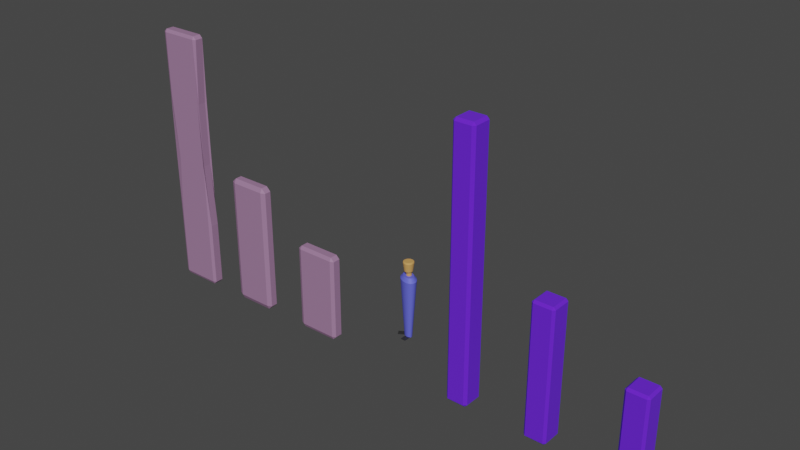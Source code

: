 # Source: Beams_and_Planks.blend  (saved by Blender 3.5.10; exported with 4.5.12 LTS)
import bpy
from mathutils import Matrix  # noqa: F401  (used for matrix-valued properties, if any)

bpy.ops.wm.read_factory_settings(use_empty=True)
scene = bpy.context.scene
scene.name = 'Scene'

# ---- collections
col_collection = bpy.data.collections.new('Collection'); scene.collection.children.link(col_collection)

# ---- materials (node trees are filled in below, after node groups)
mat_shoes = bpy.data.materials.new('Shoes')
mat_shoes.use_transparent_shadow = False
mat_clothing = bpy.data.materials.new('Clothing')
mat_clothing.use_transparent_shadow = False
mat_skin = bpy.data.materials.new('Skin')
mat_skin.use_transparent_shadow = False
mat_material = bpy.data.materials.new('Material')
mat_material.use_transparent_shadow = False
mat_light_color = bpy.data.materials.new('Light Color')
mat_light_color.use_transparent_shadow = False

# ---- material node trees
mat_shoes.use_nodes = True; mat_shoes.node_tree.nodes.clear()
_N = mat_shoes.node_tree.nodes; _L = mat_shoes.node_tree.links
n0 = _N.new('ShaderNodeBsdfPrincipled'); n0.name = 'Principled BSDF'; n0.location = (10, 300)
n0.distribution = 'GGX'
n0.subsurface_method = 'RANDOM_WALK_SKIN'
n0.inputs[0].default_value = (0.02713, 0.02713, 0.02713, 1.0)
n0.inputs[3].default_value = 1.45
n0.inputs[27].default_value = (0.0, 0.0, 0.0, 1.0)
n0.inputs[28].default_value = 1.0
n1 = _N.new('ShaderNodeOutputMaterial'); n1.name = 'Material Output'; n1.location = (300, 300)
_L.new(n0.outputs[0], n1.inputs[0])
n1.is_active_output = True
mat_clothing.use_nodes = True; mat_clothing.node_tree.nodes.clear()
_N = mat_clothing.node_tree.nodes; _L = mat_clothing.node_tree.links
n0 = _N.new('ShaderNodeBsdfPrincipled'); n0.name = 'Principled BSDF'; n0.location = (10, 300)
n0.distribution = 'GGX'
n0.subsurface_method = 'RANDOM_WALK_SKIN'
n0.inputs[0].default_value = (0.1233, 0.1386, 0.8, 1.0)
n0.inputs[3].default_value = 1.45
n0.inputs[27].default_value = (0.0, 0.0, 0.0, 1.0)
n0.inputs[28].default_value = 1.0
n1 = _N.new('ShaderNodeOutputMaterial'); n1.name = 'Material Output'; n1.location = (300, 300)
_L.new(n0.outputs[0], n1.inputs[0])
n1.is_active_output = True
mat_skin.use_nodes = True; mat_skin.node_tree.nodes.clear()
_N = mat_skin.node_tree.nodes; _L = mat_skin.node_tree.links
n0 = _N.new('ShaderNodeBsdfPrincipled'); n0.name = 'Principled BSDF'; n0.location = (10, 300)
n0.distribution = 'GGX'
n0.subsurface_method = 'RANDOM_WALK_SKIN'
n0.inputs[0].default_value = (0.6469, 0.3498, 0.1065, 1.0)
n0.inputs[3].default_value = 1.45
n0.inputs[27].default_value = (0.0, 0.0, 0.0, 1.0)
n0.inputs[28].default_value = 1.0
n1 = _N.new('ShaderNodeOutputMaterial'); n1.name = 'Material Output'; n1.location = (300, 300)
_L.new(n0.outputs[0], n1.inputs[0])
n1.is_active_output = True
mat_material.use_nodes = True; mat_material.node_tree.nodes.clear()
_N = mat_material.node_tree.nodes; _L = mat_material.node_tree.links
n0 = _N.new('ShaderNodeBsdfPrincipled'); n0.name = 'Principled BSDF'; n0.location = (10, 300)
n0.distribution = 'GGX'
n0.subsurface_method = 'RANDOM_WALK_SKIN'
n0.inputs[0].default_value = (0.1294, 0.01268, 0.8, 1.0)
n0.inputs[2].default_value = 1.0
n0.inputs[3].default_value = 1.45
n0.inputs[27].default_value = (0.0, 0.0, 0.0, 1.0)
n0.inputs[28].default_value = 1.0
n1 = _N.new('ShaderNodeOutputMaterial'); n1.name = 'Material Output'; n1.location = (300, 300)
_L.new(n0.outputs[0], n1.inputs[0])
n1.is_active_output = True
mat_light_color.use_nodes = True; mat_light_color.node_tree.nodes.clear()
_N = mat_light_color.node_tree.nodes; _L = mat_light_color.node_tree.links
n0 = _N.new('ShaderNodeBsdfPrincipled'); n0.name = 'Principled BSDF'; n0.location = (10, 300)
n0.distribution = 'GGX'
n0.subsurface_method = 'RANDOM_WALK_SKIN'
n0.inputs[0].default_value = (0.3506, 0.1933, 0.3384, 1.0)
n0.inputs[3].default_value = 1.45
n0.inputs[27].default_value = (0.0, 0.0, 0.0, 1.0)
n0.inputs[28].default_value = 1.0
n1 = _N.new('ShaderNodeOutputMaterial'); n1.name = 'Material Output'; n1.location = (300, 300)
_L.new(n0.outputs[0], n1.inputs[0])
n1.is_active_output = True

# ---- world
world_world = bpy.data.worlds.new('World'); scene.world = world_world
world_world.use_nodes = True; world_world.node_tree.nodes.clear()
_N = world_world.node_tree.nodes; _L = world_world.node_tree.links
n0 = _N.new('ShaderNodeOutputWorld'); n0.name = 'World Output'; n0.location = (300, 300)
n1 = _N.new('ShaderNodeBackground'); n1.name = 'Background'; n1.location = (10, 300)
n1.inputs[0].default_value = (0.05088, 0.05088, 0.05088, 1.0)
_L.new(n1.outputs[0], n0.inputs[0])
n0.is_active_output = True
world_world.color = (0.05088, 0.05088, 0.05088)
world_world.use_sun_shadow = False
world_world.sun_shadow_jitter_overblur = 0.0

# ---- meshes
me_plane_001 = bpy.data.meshes.new('Plane.001')
me_plane_001.from_pydata([(-1.0, -1.0, 0.0), (1.0, -1.0, 0.0), (-1.0, 1.0, 0.0), (1.0, 1.0, 0.0), (-1.0, 1.0, 0.01556), (-1.0, -1.0, 0.01556), (1.0, -1.0, 0.01556), (1.0, 1.0, 0.01556), (-1.614, 0.2217, 1.949), (-1.614, 0.2217, 1.949), (-1.292, 0.4113, 0.000473), (-1.292, 0.4113, 0.000473), (-1.134, 0.1014, 1.949), (-1.134, 0.1014, 1.949), (-0.9412, 0.3234, 0.000473), (-0.9412, 0.3234, 0.000473), (-0.6372, 0.01642, 1.949), (-0.6372, 0.01642, 1.949), (-0.5785, 0.2613, 0.000473), (-0.5785, 0.2613, 0.000473), (-0.1433, -0.02989, 1.949), (-0.1433, -0.02989, 1.949), (-0.2177, 0.2275, 0.000473), (-0.2177, 0.2275, 0.000473), (0.3291, -0.03578, 1.949), (0.3291, -0.03578, 1.949), (0.1273, 0.2232, 0.000473), (0.1273, 0.2232, 0.000473), (0.7617, -0.001016, 1.949), (0.7617, -0.001016, 1.949), (0.4434, 0.2486, 0.000473), (0.4434, 0.2486, 0.000473), (1.138, 0.07306, 1.949), (1.138, 0.07306, 1.949), (0.7183, 0.3027, 0.000473), (0.7183, 0.3027, 0.000473), (1.443, 0.1836, 1.949), (1.443, 0.1836, 1.949), (0.9414, 0.3834, 0.000473), (0.9414, 0.3834, 0.000473), (1.666, 0.3264, 1.949), (1.666, 0.3264, 1.949), (1.104, 0.4877, 0.000473), (1.104, 0.4877, 0.000473), (1.798, 0.4959, 1.949), (1.798, 0.4959, 1.949), (1.201, 0.6116, 0.000473), (1.201, 0.6116, 0.000473), (1.834, 0.6856, 1.949), (1.834, 0.6856, 1.949), (1.227, 0.7502, 0.000473), (1.227, 0.7502, 0.000473), (1.772, 0.8882, 1.949), (1.772, 0.8882, 1.949), (1.181, 0.8982, 0.000473), (1.181, 0.8982, 0.000473), (1.615, 1.096, 1.949), (1.615, 1.096, 1.949), (1.067, 1.05, 0.000473), (1.067, 1.05, 0.000473), (1.369, 1.301, 1.949), (1.369, 1.301, 1.949), (0.8868, 1.2, 0.000473), (0.8868, 1.2, 0.000473), (1.043, 1.495, 1.949), (1.043, 1.495, 1.949), (0.6487, 1.342, 0.000473), (0.6487, 1.342, 0.000473), (0.6497, 1.671, 1.949), (0.6497, 1.671, 1.949), (0.3616, 1.47, 0.000473), (0.3616, 1.47, 0.000473), (0.2047, 1.822, 1.949), (0.2047, 1.822, 1.949), (0.03649, 1.581, 0.000473), (0.03649, 1.581, 0.000473), (-0.2753, 1.943, 1.949), (-0.2753, 1.943, 1.949), (-0.3142, 1.668, 0.000473), (-0.3142, 1.668, 0.000473), (-0.7717, 2.028, 1.949), (-0.7717, 2.028, 1.949), (-0.6769, 1.731, 0.000473), (-0.6769, 1.731, 0.000473), (-1.266, 2.074, 1.949), (-1.266, 2.074, 1.949), (-1.038, 1.764, 0.000473), (-1.038, 1.764, 0.000473), (-1.738, 2.08, 1.949), (-1.738, 2.08, 1.949), (-1.383, 1.769, 0.000473), (-1.383, 1.769, 0.000473), (-2.171, 2.045, 1.949), (-2.171, 2.045, 1.949), (-1.699, 1.743, 0.000473), (-1.699, 1.743, 0.000473), (-2.547, 1.971, 1.949), (-2.547, 1.971, 1.949), (-1.974, 1.689, 0.000473), (-1.974, 1.689, 0.000473), (-2.852, 1.86, 1.949), (-2.852, 1.86, 1.949), (-2.197, 1.608, 0.000473), (-2.197, 1.608, 0.000473), (-3.075, 1.718, 1.949), (-3.075, 1.718, 1.949), (-2.36, 1.504, 0.000473), (-2.36, 1.504, 0.000473), (-3.207, 1.548, 1.949), (-3.207, 1.548, 1.949), (-2.456, 1.38, 0.000473), (-2.456, 1.38, 0.000473), (-3.243, 1.358, 1.949), (-3.243, 1.358, 1.949), (-2.482, 1.242, 0.000473), (-2.482, 1.242, 0.000473), (-3.181, 1.156, 1.949), (-3.181, 1.156, 1.949), (-2.437, 1.094, 0.000473), (-2.437, 1.094, 0.000473), (-3.024, 0.948, 1.949), (-3.024, 0.948, 1.949), (-2.322, 0.9418, 0.000473), (-2.322, 0.9418, 0.000473), (-2.778, 0.743, 1.949), (-2.778, 0.743, 1.949), (-2.142, 0.7921, 0.000473), (-2.142, 0.7921, 0.000473), (-2.452, 0.5488, 1.949), (-2.452, 0.5488, 1.949), (-1.904, 0.6502, 0.000473), (-1.904, 0.6502, 0.000473), (-2.059, 0.3728, 1.949), (-2.059, 0.3728, 1.949), (-1.617, 0.5216, 0.000473), (-1.617, 0.5216, 0.000473), (-2.021, -0.2306, 1.845), (-2.021, -0.2306, 1.845), (-1.285, -0.415, 1.845), (-1.285, -0.415, 1.845), (-0.5245, -0.5452, 1.845), (-0.5245, -0.5452, 1.845), (0.2324, -0.6162, 1.845), (0.2324, -0.6162, 1.845), (0.9563, -0.6252, 1.845), (0.9563, -0.6252, 1.845), (1.619, -0.5719, 1.845), (1.619, -0.5719, 1.845), (2.196, -0.4584, 1.845), (2.196, -0.4584, 1.845), (2.664, -0.289, 1.845), (2.664, -0.289, 1.845), (3.006, -0.0702, 1.845), (3.006, -0.0702, 1.845), (3.208, 0.1896, 1.845), (3.208, 0.1896, 1.845), (3.262, 0.4803, 1.845), (3.262, 0.4803, 1.845), (3.168, 0.7909, 1.845), (3.168, 0.7909, 1.845), (2.927, 1.109, 1.845), (2.927, 1.109, 1.845), (2.55, 1.423, 1.845), (2.55, 1.423, 1.845), (2.05, 1.721, 1.845), (2.05, 1.721, 1.845), (1.448, 1.991, 1.845), (1.448, 1.991, 1.845), (0.7657, 2.222, 1.845), (0.7657, 2.222, 1.845), (0.03007, 2.407, 1.845), (0.03007, 2.407, 1.845), (-0.7308, 2.537, 1.845), (-0.7308, 2.537, 1.845), (-1.488, 2.608, 1.845), (-1.488, 2.608, 1.845), (-2.212, 2.617, 1.845), (-2.212, 2.617, 1.845), (-2.875, 2.564, 1.845), (-2.875, 2.564, 1.845), (-3.451, 2.45, 1.845), (-3.451, 2.45, 1.845), (-3.92, 2.281, 1.845), (-3.92, 2.281, 1.845), (-4.261, 2.062, 1.845), (-4.261, 2.062, 1.845), (-4.463, 1.802, 1.845), (-4.463, 1.802, 1.845), (-4.518, 1.512, 1.845), (-4.518, 1.512, 1.845), (-4.423, 1.201, 1.845), (-4.423, 1.201, 1.845), (-4.182, 0.8825, 1.845), (-4.182, 0.8825, 1.845), (-3.805, 0.5684, 1.845), (-3.805, 0.5684, 1.845), (-3.305, 0.2707, 1.845), (-3.305, 0.2707, 1.845), (-2.703, 0.0009485, 1.845), (-2.703, 0.0009485, 1.845), (-2.964, 1.789, 1.949), (-2.964, 1.789, 1.949), (-2.964, 1.789, 1.949), (-2.278, 1.556, 0.000473), (-2.278, 1.556, 0.000473), (-2.278, 1.556, 0.000473), (-4.09, 2.171, 1.845), (-4.09, 2.171, 1.845), (-4.09, 2.171, 1.845), (-4.09, 2.171, 1.845), (-2.964, 1.789, 1.949), (-2.964, 1.789, 1.949), (-2.964, 1.789, 1.949), (-4.09, 2.171, 1.845), (-4.09, 2.171, 1.845), (-4.09, 2.171, 1.845), (-4.09, 2.171, 1.845), (-2.278, 1.556, 0.000473), (-2.278, 1.556, 0.000473), (-2.278, 1.556, 0.000473), (-0.1036, 1.446, 2.063), (0.1945, 1.709, 2.102), (0.09253, 1.619, 2.074), (0.1941, 1.708, 2.395), (0.4214, 1.909, 2.355), (0.3695, 1.863, 2.383), (0.06498, 1.385, 2.063), (0.4581, 1.613, 2.102), (0.3236, 1.535, 2.074), (0.4575, 1.613, 2.395), (0.7572, 1.786, 2.355), (0.6888, 1.747, 2.383), (0.2067, 1.308, 2.063), (0.6797, 1.493, 2.102), (0.5179, 1.43, 2.074), (0.679, 1.492, 2.395), (1.04, 1.633, 2.355), (0.9573, 1.601, 2.383), (0.3162, 1.219, 2.063), (0.8509, 1.353, 2.102), (0.668, 1.307, 2.074), (0.8502, 1.352, 2.395), (1.258, 1.455, 2.355), (1.165, 1.431, 2.383), (0.3893, 1.12, 2.063), (0.9651, 1.198, 2.102), (0.7682, 1.172, 2.074), (0.9643, 1.198, 2.395), (1.403, 1.258, 2.355), (1.303, 1.244, 2.383), (0.4231, 1.016, 2.063), (1.018, 1.036, 2.102), (0.8145, 1.029, 2.074), (1.017, 1.036, 2.395), (1.471, 1.051, 2.355), (1.367, 1.047, 2.383), (0.4163, 0.9107, 2.063), (1.007, 0.8712, 2.102), (0.8052, 0.8847, 2.074), (1.006, 0.8712, 2.395), (1.457, 0.8411, 2.355), (1.354, 0.848, 2.383), (0.3692, 0.8081, 2.063), (0.9337, 0.7107, 2.102), (0.7406, 0.744, 2.074), (0.9329, 0.7108, 2.395), (1.363, 0.6366, 2.355), (1.265, 0.6535, 2.383), (0.2836, 0.7121, 2.063), (0.7999, 0.5606, 2.102), (0.6233, 0.6124, 2.074), (0.7992, 0.5608, 2.395), (1.193, 0.4453, 2.355), (1.103, 0.4717, 2.383), (0.1628, 0.6264, 2.063), (0.611, 0.4267, 2.102), (0.4577, 0.495, 2.074), (0.6104, 0.4269, 2.395), (0.9522, 0.2746, 2.355), (0.8741, 0.3094, 2.383), (0.01147, 0.5544, 2.063), (0.3744, 0.314, 2.102), (0.2502, 0.3962, 2.074), (0.3739, 0.3144, 2.395), (0.6506, 0.1311, 2.355), (0.5874, 0.1729, 2.383), (-0.1646, 0.4987, 2.063), (0.09904, 0.227, 2.102), (0.008847, 0.32, 2.074), (0.09867, 0.2274, 2.395), (0.2997, 0.02019, 2.355), (0.2538, 0.06751, 2.383), (-0.3587, 0.4616, 2.063), (-0.2044, 0.169, 2.102), (-0.2572, 0.2691, 2.074), (-0.2046, 0.1694, 2.395), (-0.08698, -0.05378, 2.355), (-0.1139, -0.002811, 2.383), (-0.5633, 0.4444, 2.063), (-0.5243, 0.1421, 2.102), (-0.5377, 0.2455, 2.074), (-0.5244, 0.1425, 2.395), (-0.4946, -0.08798, 2.355), (-0.5014, -0.03533, 2.383), (-0.7706, 0.4479, 2.063), (-0.8484, 0.1475, 2.102), (-0.8218, 0.2503, 2.074), (-0.8483, 0.1479, 2.395), (-0.9076, -0.08111, 2.355), (-0.8941, -0.0288, 2.383), (-0.9725, 0.4718, 2.063), (-1.164, 0.1849, 2.102), (-1.099, 0.2831, 2.074), (-1.164, 0.1853, 2.395), (-1.31, -0.03343, 2.355), (-1.277, 0.01653, 2.383), (-1.161, 0.5153, 2.063), (-1.459, 0.2529, 2.102), (-1.358, 0.3427, 2.074), (-1.459, 0.2533, 2.395), (-1.686, 0.05323, 2.355), (-1.634, 0.09893, 2.383), (-1.33, 0.5767, 2.063), (-1.723, 0.3489, 2.102), (-1.589, 0.4268, 2.074), (-1.722, 0.3492, 2.395), (-2.022, 0.1755, 2.355), (-1.954, 0.2152, 2.383), (-1.472, 0.6536, 2.063), (-1.945, 0.4692, 2.102), (-1.783, 0.5323, 2.074), (-1.944, 0.4694, 2.395), (-2.305, 0.3288, 2.355), (-2.222, 0.3609, 2.383), (-1.581, 0.7431, 2.063), (-2.116, 0.6091, 2.102), (-1.933, 0.6549, 2.074), (-2.115, 0.6093, 2.395), (-2.523, 0.5071, 2.355), (-2.43, 0.5305, 2.383), (-1.654, 0.8417, 2.063), (-2.23, 0.7633, 2.102), (-2.033, 0.7902, 2.074), (-2.229, 0.7634, 2.395), (-2.668, 0.7036, 2.355), (-2.568, 0.7173, 2.383), (-1.688, 0.9457, 2.063), (-2.283, 0.9259, 2.102), (-2.079, 0.9327, 2.074), (-2.282, 0.9259, 2.395), (-2.736, 0.9108, 2.355), (-2.632, 0.9143, 2.383), (-1.681, 1.051, 2.063), (-2.272, 1.091, 2.102), (-2.07, 1.077, 2.074), (-2.271, 1.091, 2.395), (-2.722, 1.121, 2.355), (-2.619, 1.114, 2.383), (-1.634, 1.154, 2.063), (-2.199, 1.251, 2.102), (-2.006, 1.218, 2.074), (-2.198, 1.251, 2.395), (-2.628, 1.325, 2.355), (-2.53, 1.308, 2.383), (-1.549, 1.25, 2.063), (-2.065, 1.401, 2.102), (-1.888, 1.349, 2.074), (-2.064, 1.401, 2.395), (-2.458, 1.516, 2.355), (-2.368, 1.49, 2.383), (-1.428, 1.335, 2.063), (-1.876, 1.535, 2.102), (-1.723, 1.467, 2.074), (-1.875, 1.535, 2.395), (-2.217, 1.687, 2.355), (-2.139, 1.652, 2.383), (-1.276, 1.407, 2.063), (-1.639, 1.648, 2.102), (-1.515, 1.566, 2.074), (-1.639, 1.647, 2.395), (-1.916, 1.831, 2.355), (-1.852, 1.789, 2.383), (-1.1, 1.463, 2.063), (-1.364, 1.735, 2.102), (-1.274, 1.642, 2.074), (-1.364, 1.734, 2.395), (-1.565, 1.942, 2.355), (-1.519, 1.894, 2.383), (-0.9063, 1.5, 2.063), (-1.061, 1.793, 2.102), (-1.008, 1.693, 2.074), (-1.06, 1.792, 2.395), (-1.178, 2.016, 2.355), (-1.151, 1.965, 2.383), (-0.7017, 1.517, 2.063), (-0.7407, 1.82, 2.102), (-0.7273, 1.716, 2.074), (-0.7406, 1.819, 2.395), (-0.7703, 2.05, 2.355), (-0.7636, 1.997, 2.383), (-0.4944, 1.514, 2.063), (-0.4166, 1.814, 2.102), (-0.4432, 1.712, 2.074), (-0.4167, 1.814, 2.395), (-0.3574, 2.043, 2.355), (-0.3709, 1.991, 2.383), (-0.2925, 1.49, 2.063), (-0.1008, 1.777, 2.102), (-0.1664, 1.679, 2.074), (-0.1011, 1.776, 2.395), (0.04501, 1.995, 2.355), (0.01163, 1.945, 2.383), (-0.05431, 1.535, 1.933), (-0.05431, 1.535, 2.092), (0.1121, 1.475, 1.933), (0.1121, 1.475, 2.092), (0.2521, 1.399, 1.933), (0.2521, 1.399, 2.092), (0.3602, 1.31, 1.933), (0.3602, 1.31, 2.092), (0.4323, 1.213, 1.933), (0.4323, 1.213, 2.092), (0.4657, 1.11, 1.933), (0.4657, 1.11, 2.092), (0.459, 1.006, 1.933), (0.459, 1.006, 2.092), (0.4125, 0.905, 1.933), (0.4125, 0.905, 2.092), (0.328, 0.8102, 1.933), (0.328, 0.8102, 2.092), (0.2087, 0.7256, 1.933), (0.2087, 0.7256, 2.092), (0.05929, 0.6545, 1.933), (0.05929, 0.6545, 2.092), (-0.1146, 0.5995, 1.933), (-0.1146, 0.5995, 2.092), (-0.3062, 0.5629, 1.933), (-0.3062, 0.5629, 2.092), (-0.5082, 0.5459, 1.933), (-0.5082, 0.5459, 2.092), (-0.7129, 0.5493, 1.933), (-0.7129, 0.5493, 2.092), (-0.9123, 0.5729, 1.933), (-0.9123, 0.5729, 2.092), (-1.099, 0.6159, 1.933), (-1.099, 0.6159, 2.092), (-1.265, 0.6765, 1.933), (-1.265, 0.6765, 2.092), (-1.405, 0.7524, 1.933), (-1.405, 0.7524, 2.092), (-1.513, 0.8408, 1.933), (-1.513, 0.8408, 2.092), (-1.585, 0.9382, 1.933), (-1.585, 0.9382, 2.092), (-1.619, 1.041, 1.933), (-1.619, 1.041, 2.092), (-1.612, 1.145, 1.933), (-1.612, 1.145, 2.092), (-1.566, 1.246, 1.933), (-1.566, 1.246, 2.092), (-1.481, 1.341, 1.933), (-1.481, 1.341, 2.092), (-1.362, 1.426, 1.933), (-1.362, 1.426, 2.092), (-1.212, 1.497, 1.933), (-1.212, 1.497, 2.092), (-1.039, 1.552, 1.933), (-1.039, 1.552, 2.092), (-0.8469, 1.588, 1.933), (-0.8469, 1.588, 2.092), (-0.6449, 1.605, 1.933), (-0.6449, 1.605, 2.092), (-0.4402, 1.602, 1.933), (-0.4402, 1.602, 2.092), (-0.2408, 1.578, 1.933), (-0.2408, 1.578, 2.092), (-5.004, 0.7963, 0.001589), (-4.004, -0.08395, 0.001589), (-1.595, 1.796, 0.001589), (-0.5954, 0.916, 0.001589), (-1.595, 1.796, 0.01715), (-5.004, 0.7963, 0.01715), (-4.004, -0.08395, 0.01715), (-0.5954, 0.916, 0.01715)], [], [(0, 2, 3, 1), (5, 6, 7, 4), (3, 2, 4, 7), (0, 1, 6, 5), (1, 3, 7, 6), (2, 0, 5, 4), (199, 135, 11, 136), (17, 140, 142, 21), (21, 142, 144, 25), (25, 144, 146, 29), (29, 146, 148, 33), (33, 148, 150, 37), (37, 150, 152, 41), (41, 152, 154, 45), (45, 154, 156, 49), (49, 156, 158, 53), (53, 158, 160, 57), (57, 160, 162, 61), (61, 162, 164, 65), (65, 164, 166, 69), (69, 166, 168, 73), (73, 168, 170, 77), (77, 170, 172, 81), (81, 172, 174, 85), (85, 174, 176, 89), (89, 176, 178, 93), (93, 178, 180, 97), (97, 180, 183, 101), (101, 183, 209, 201), (109, 186, 188, 113), (213, 219, 107, 185), (113, 188, 190, 117), (117, 190, 192, 121), (121, 192, 194, 125), (125, 194, 196, 129), (129, 196, 198, 133), (136, 11, 15, 139), (202, 208, 215, 212), (13, 138, 140, 17), (133, 198, 137, 9), (14, 10, 134, 130, 126, 122, 118, 114, 110, 106, 218, 204, 102, 98, 94, 90, 86, 82, 78, 74, 70, 66, 62, 58, 54, 50, 46, 42, 38, 34, 30, 26, 22, 18), (197, 131, 135, 199), (195, 127, 131, 197), (193, 123, 127, 195), (191, 119, 123, 193), (189, 115, 119, 191), (187, 111, 115, 189), (185, 107, 111, 187), (105, 184, 186, 109), (181, 99, 103, 182), (179, 95, 99, 181), (177, 91, 95, 179), (175, 87, 91, 177), (173, 83, 87, 175), (171, 79, 83, 173), (169, 75, 79, 171), (167, 71, 75, 169), (165, 67, 71, 167), (163, 63, 67, 165), (161, 59, 63, 163), (159, 55, 59, 161), (157, 51, 55, 159), (155, 47, 51, 157), (153, 43, 47, 155), (151, 39, 43, 153), (149, 35, 39, 151), (147, 31, 35, 149), (145, 27, 31, 147), (143, 23, 27, 145), (141, 19, 23, 143), (139, 15, 19, 141), (8, 12, 16, 20, 24, 28, 32, 36, 40, 44, 48, 52, 56, 60, 64, 68, 72, 76, 80, 84, 88, 92, 96, 100, 200, 211, 104, 108, 112, 116, 120, 124, 128, 132), (182, 103, 203, 206), (210, 214, 184, 105), (207, 205, 217, 216), (200, 201, 202), (203, 204, 205), (206, 207, 208, 209), (210, 211, 212), (213, 214, 215, 216), (217, 218, 219), (9, 13, 12, 8), (15, 11, 10, 14), (13, 17, 16, 12), (19, 15, 14, 18), (17, 21, 20, 16), (23, 19, 18, 22), (21, 25, 24, 20), (27, 23, 22, 26), (25, 29, 28, 24), (31, 27, 26, 30), (29, 33, 32, 28), (35, 31, 30, 34), (33, 37, 36, 32), (39, 35, 34, 38), (37, 41, 40, 36), (43, 39, 38, 42), (41, 45, 44, 40), (47, 43, 42, 46), (45, 49, 48, 44), (51, 47, 46, 50), (49, 53, 52, 48), (55, 51, 50, 54), (53, 57, 56, 52), (59, 55, 54, 58), (57, 61, 60, 56), (63, 59, 58, 62), (61, 65, 64, 60), (67, 63, 62, 66), (65, 69, 68, 64), (71, 67, 66, 70), (69, 73, 72, 68), (75, 71, 70, 74), (73, 77, 76, 72), (79, 75, 74, 78), (77, 81, 80, 76), (83, 79, 78, 82), (81, 85, 84, 80), (87, 83, 82, 86), (85, 89, 88, 84), (91, 87, 86, 90), (89, 93, 92, 88), (95, 91, 90, 94), (93, 97, 96, 92), (99, 95, 94, 98), (97, 101, 100, 96), (103, 99, 98, 102), (210, 105, 104, 211), (203, 103, 102, 204), (105, 109, 108, 104), (111, 107, 106, 110), (109, 113, 112, 108), (115, 111, 110, 114), (113, 117, 116, 112), (119, 115, 114, 118), (117, 121, 120, 116), (123, 119, 118, 122), (121, 125, 124, 120), (127, 123, 122, 126), (125, 129, 128, 124), (131, 127, 126, 130), (129, 133, 132, 128), (135, 131, 130, 134), (133, 9, 8, 132), (11, 135, 134, 10), (199, 136, 137, 198), (197, 199, 198, 196), (195, 197, 196, 194), (193, 195, 194, 192), (191, 193, 192, 190), (189, 191, 190, 188), (187, 189, 188, 186), (185, 187, 186, 184), (213, 185, 184, 214), (181, 182, 183, 180), (179, 181, 180, 178), (177, 179, 178, 176), (175, 177, 176, 174), (173, 175, 174, 172), (171, 173, 172, 170), (169, 171, 170, 168), (167, 169, 168, 166), (165, 167, 166, 164), (163, 165, 164, 162), (161, 163, 162, 160), (159, 161, 160, 158), (157, 159, 158, 156), (155, 157, 156, 154), (153, 155, 154, 152), (151, 153, 152, 150), (149, 151, 150, 148), (147, 149, 148, 146), (145, 147, 146, 144), (143, 145, 144, 142), (141, 143, 142, 140), (139, 141, 140, 138), (136, 139, 138, 137), (101, 201, 200, 100), (217, 205, 204, 218), (182, 206, 209, 183), (208, 202, 201, 209), (205, 207, 206, 203), (202, 212, 211, 200), (207, 216, 215, 208), (107, 219, 218, 106), (214, 210, 212, 215), (219, 213, 216, 217), (9, 137, 138, 13), (407, 410, 224, 221), (233, 236, 242, 239), (239, 242, 248, 245), (245, 248, 254, 251), (251, 254, 260, 257), (257, 260, 266, 263), (263, 266, 272, 269), (269, 272, 278, 275), (275, 278, 284, 281), (281, 284, 290, 287), (287, 290, 296, 293), (293, 296, 302, 299), (299, 302, 308, 305), (305, 308, 314, 311), (311, 314, 320, 317), (317, 320, 326, 323), (323, 326, 332, 329), (329, 332, 338, 335), (335, 338, 344, 341), (341, 344, 350, 347), (347, 350, 356, 353), (353, 356, 362, 359), (359, 362, 368, 365), (365, 368, 374, 371), (371, 374, 380, 377), (377, 380, 386, 383), (383, 386, 392, 389), (389, 392, 398, 395), (395, 398, 404, 401), (401, 404, 410, 407), (227, 230, 236, 233), (229, 223, 409, 403, 397, 391, 385, 379, 373, 367, 361, 355, 349, 343, 337, 331, 325, 319, 313, 307, 301, 295, 289, 283, 277, 271, 265, 259, 253, 247, 241, 235), (221, 224, 230, 227), (221, 227, 228, 222), (222, 228, 226, 220), (230, 224, 225, 231), (231, 225, 223, 229), (227, 233, 234, 228), (228, 234, 232, 226), (236, 230, 231, 237), (237, 231, 229, 235), (233, 239, 240, 234), (234, 240, 238, 232), (242, 236, 237, 243), (243, 237, 235, 241), (239, 245, 246, 240), (240, 246, 244, 238), (248, 242, 243, 249), (249, 243, 241, 247), (245, 251, 252, 246), (246, 252, 250, 244), (254, 248, 249, 255), (255, 249, 247, 253), (251, 257, 258, 252), (252, 258, 256, 250), (260, 254, 255, 261), (261, 255, 253, 259), (257, 263, 264, 258), (258, 264, 262, 256), (266, 260, 261, 267), (267, 261, 259, 265), (263, 269, 270, 264), (264, 270, 268, 262), (272, 266, 267, 273), (273, 267, 265, 271), (269, 275, 276, 270), (270, 276, 274, 268), (278, 272, 273, 279), (279, 273, 271, 277), (275, 281, 282, 276), (276, 282, 280, 274), (284, 278, 279, 285), (285, 279, 277, 283), (281, 287, 288, 282), (282, 288, 286, 280), (290, 284, 285, 291), (291, 285, 283, 289), (287, 293, 294, 288), (288, 294, 292, 286), (296, 290, 291, 297), (297, 291, 289, 295), (293, 299, 300, 294), (294, 300, 298, 292), (302, 296, 297, 303), (303, 297, 295, 301), (299, 305, 306, 300), (300, 306, 304, 298), (308, 302, 303, 309), (309, 303, 301, 307), (305, 311, 312, 306), (306, 312, 310, 304), (314, 308, 309, 315), (315, 309, 307, 313), (311, 317, 318, 312), (312, 318, 316, 310), (320, 314, 315, 321), (321, 315, 313, 319), (317, 323, 324, 318), (318, 324, 322, 316), (326, 320, 321, 327), (327, 321, 319, 325), (323, 329, 330, 324), (324, 330, 328, 322), (332, 326, 327, 333), (333, 327, 325, 331), (329, 335, 336, 330), (330, 336, 334, 328), (338, 332, 333, 339), (339, 333, 331, 337), (335, 341, 342, 336), (336, 342, 340, 334), (344, 338, 339, 345), (345, 339, 337, 343), (341, 347, 348, 342), (342, 348, 346, 340), (350, 344, 345, 351), (351, 345, 343, 349), (347, 353, 354, 348), (348, 354, 352, 346), (356, 350, 351, 357), (357, 351, 349, 355), (353, 359, 360, 354), (354, 360, 358, 352), (362, 356, 357, 363), (363, 357, 355, 361), (359, 365, 366, 360), (360, 366, 364, 358), (368, 362, 363, 369), (369, 363, 361, 367), (365, 371, 372, 366), (366, 372, 370, 364), (374, 368, 369, 375), (375, 369, 367, 373), (371, 377, 378, 372), (372, 378, 376, 370), (380, 374, 375, 381), (381, 375, 373, 379), (377, 383, 384, 378), (378, 384, 382, 376), (386, 380, 381, 387), (387, 381, 379, 385), (383, 389, 390, 384), (384, 390, 388, 382), (392, 386, 387, 393), (393, 387, 385, 391), (389, 395, 396, 390), (390, 396, 394, 388), (398, 392, 393, 399), (399, 393, 391, 397), (395, 401, 402, 396), (396, 402, 400, 394), (404, 398, 399, 405), (405, 399, 397, 403), (401, 407, 408, 402), (402, 408, 406, 400), (410, 404, 405, 411), (411, 405, 403, 409), (407, 221, 222, 408), (408, 222, 220, 406), (224, 410, 411, 225), (225, 411, 409, 223), (220, 226, 232, 238, 244, 250, 256, 262, 268, 274, 280, 286, 292, 298, 304, 310, 316, 322, 328, 334, 340, 346, 352, 358, 364, 370, 376, 382, 388, 394, 400, 406), (412, 413, 415, 414), (414, 415, 417, 416), (416, 417, 419, 418), (418, 419, 421, 420), (420, 421, 423, 422), (422, 423, 425, 424), (424, 425, 427, 426), (426, 427, 429, 428), (428, 429, 431, 430), (430, 431, 433, 432), (432, 433, 435, 434), (434, 435, 437, 436), (436, 437, 439, 438), (438, 439, 441, 440), (440, 441, 443, 442), (442, 443, 445, 444), (444, 445, 447, 446), (446, 447, 449, 448), (448, 449, 451, 450), (450, 451, 453, 452), (452, 453, 455, 454), (454, 455, 457, 456), (456, 457, 459, 458), (458, 459, 461, 460), (460, 461, 463, 462), (462, 463, 465, 464), (464, 465, 467, 466), (466, 467, 469, 468), (468, 469, 471, 470), (470, 471, 473, 472), (415, 413, 475, 473, 471, 469, 467, 465, 463, 461, 459, 457, 455, 453, 451, 449, 447, 445, 443, 441, 439, 437, 435, 433, 431, 429, 427, 425, 423, 421, 419, 417), (472, 473, 475, 474), (474, 475, 413, 412), (412, 414, 416, 418, 420, 422, 424, 426, 428, 430, 432, 434, 436, 438, 440, 442, 444, 446, 448, 450, 452, 454, 456, 458, 460, 462, 464, 466, 468, 470, 472, 474), (476, 478, 479, 477), (481, 482, 483, 480), (479, 478, 480, 483), (476, 477, 482, 481), (477, 479, 483, 482), (478, 476, 481, 480)])
me_plane_001.polygons.foreach_set('material_index', [0, 0, 0, 0, 0, 0, 1, 1, 1, 1, 1, 1, 1, 1, 1, 1, 1, 1, 1, 1, 1, 1, 1, 1, 1, 1, 1, 1, 1, 1, 1, 1, 1, 1, 1, 1, 1, 1, 1, 1, 1, 1, 1, 1, 1, 1, 1, 1, 1, 1, 1, 1, 1, 1, 1, 1, 1, 1, 1, 1, 1, 1, 1, 1, 1, 1, 1, 1, 1, 1, 1, 1, 1, 1, 1, 1, 1, 1, 1, 1, 1, 1, 1, 1, 1, 1, 1, 1, 1, 1, 1, 1, 1, 1, 1, 1, 1, 1, 1, 1, 1, 1, 1, 1, 1, 1, 1, 1, 1, 1, 1, 1, 1, 1, 1, 1, 1, 1, 1, 1, 1, 1, 1, 1, 1, 1, 1, 1, 1, 1, 1, 1, 1, 1, 1, 1, 1, 1, 1, 1, 1, 1, 1, 1, 1, 1, 1, 1, 1, 1, 1, 1, 1, 1, 1, 1, 1, 1, 1, 1, 1, 1, 1, 1, 1, 1, 1, 1, 1, 1, 1, 1, 1, 1, 1, 1, 1, 1, 1, 1, 1, 1, 1, 1, 1, 1, 1, 1, 2, 2, 2, 2, 2, 2, 2, 2, 2, 2, 2, 2, 2, 2, 2, 2, 2, 2, 2, 2, 2, 2, 2, 2, 2, 2, 2, 2, 2, 2, 2, 2, 2, 2, 2, 2, 2, 2, 2, 2, 2, 2, 2, 2, 2, 2, 2, 2, 2, 2, 2, 2, 2, 2, 2, 2, 2, 2, 2, 2, 2, 2, 2, 2, 2, 2, 2, 2, 2, 2, 2, 2, 2, 2, 2, 2, 2, 2, 2, 2, 2, 2, 2, 2, 2, 2, 2, 2, 2, 2, 2, 2, 2, 2, 2, 2, 2, 2, 2, 2, 2, 2, 2, 2, 2, 2, 2, 2, 2, 2, 2, 2, 2, 2, 2, 2, 2, 2, 2, 2, 2, 2, 2, 2, 2, 2, 2, 2, 2, 2, 2, 2, 2, 2, 2, 2, 2, 2, 2, 2, 2, 2, 2, 2, 2, 2, 2, 2, 2, 2, 2, 2, 2, 2, 2, 2, 2, 2, 2, 2, 2, 2, 2, 2, 2, 2, 2, 2, 2, 2, 2, 2, 2, 2, 2, 2, 2, 2, 2, 2, 2, 2, 2, 2, 2, 2, 2, 2, 2, 2, 2, 2, 2, 2, 2, 2, 0, 0, 0, 0, 0, 0])
_uv = me_plane_001.uv_layers.new(name='UVMap')
_uv.uv.foreach_set('vector', [0.0, 0.0, 0.0, 1.0, 1.0, 1.0, 1.0, 0.0, 0.0, 0.0, 1.0, 0.0, 1.0, 1.0, 0.0, 1.0, 1.0, 1.0, 0.0, 1.0, 0.0, 1.0, 1.0, 1.0, 0.0, 0.0, 1.0, 0.0, 1.0, 0.0, 0.0, 0.0, 1.0, 0.0, 1.0, 1.0, 1.0, 1.0, 1.0, 0.0, 0.0, 1.0, 0.0, 0.0, 0.0, 0.0, 0.0, 1.0, 0.03125, 0.5265, 0.03125, 1.0, 0.0, 1.0, 0.0, 0.5265, 0.9375, 0.5, 0.9375, 0.5265, 0.9062, 0.5265, 0.9062, 0.5, 0.9062, 0.5, 0.9062, 0.5265, 0.875, 0.5265, 0.875, 0.5, 0.875, 0.5, 0.875, 0.5265, 0.8437, 0.5265, 0.8438, 0.5, 0.8438, 0.5, 0.8437, 0.5265, 0.8125, 0.5265, 0.8125, 0.5, 0.8125, 0.5, 0.8125, 0.5265, 0.7812, 0.5265, 0.7812, 0.5, 0.7812, 0.5, 0.7812, 0.5265, 0.75, 0.5265, 0.75, 0.5, 0.75, 0.5, 0.75, 0.5265, 0.7188, 0.5265, 0.7188, 0.5, 0.7188, 0.5, 0.7188, 0.5265, 0.6875, 0.5265, 0.6875, 0.5, 0.6875, 0.5, 0.6875, 0.5265, 0.6562, 0.5265, 0.6562, 0.5, 0.6562, 0.5, 0.6562, 0.5265, 0.625, 0.5265, 0.625, 0.5, 0.625, 0.5, 0.625, 0.5265, 0.5937, 0.5265, 0.5938, 0.5, 0.5938, 0.5, 0.5937, 0.5265, 0.5625, 0.5265, 0.5625, 0.5, 0.5625, 0.5, 0.5625, 0.5265, 0.5312, 0.5265, 0.5312, 0.5, 0.5312, 0.5, 0.5312, 0.5265, 0.5, 0.5265, 0.5, 0.5, 0.5, 0.5, 0.5, 0.5265, 0.4688, 0.5265, 0.4688, 0.5, 0.4688, 0.5, 0.4688, 0.5265, 0.4375, 0.5265, 0.4375, 0.5, 0.4375, 0.5, 0.4375, 0.5265, 0.4062, 0.5265, 0.4062, 0.5, 0.4062, 0.5, 0.4062, 0.5265, 0.375, 0.5265, 0.375, 0.5, 0.375, 0.5, 0.375, 0.5265, 0.3437, 0.5265, 0.3438, 0.5, 0.3438, 0.5, 0.3437, 0.5265, 0.3125, 0.5265, 0.3125, 0.5, 0.3125, 0.5, 0.3125, 0.5265, 0.2812, 0.5265, 0.2812, 0.5, 0.2812, 0.5, 0.2812, 0.5265, 0.2656, 0.5265, 0.2656, 0.5, 0.2188, 0.5, 0.2188, 0.5265, 0.1875, 0.5265, 0.1875, 0.5, 0.2656, 0.5265, 0.2656, 1.0, 0.25, 1.0, 0.25, 0.5265, 0.1875, 0.5, 0.1875, 0.5265, 0.1562, 0.5265, 0.1562, 0.5, 0.1562, 0.5, 0.1562, 0.5265, 0.125, 0.5265, 0.125, 0.5, 0.125, 0.5, 0.125, 0.5265, 0.09375, 0.5265, 0.09375, 0.5, 0.09375, 0.5, 0.09375, 0.5265, 0.0625, 0.5265, 0.0625, 0.5, 0.0625, 0.5, 0.0625, 0.5265, 0.03125, 0.5265, 0.03125, 0.5, 1.0, 0.5265, 1.0, 1.0, 0.9688, 1.0, 0.9688, 0.5265, 0.2656, 0.5, 0.2656, 0.5265, 0.2656, 0.5265, 0.2656, 0.5, 0.9688, 0.5, 0.9688, 0.5265, 0.9375, 0.5265, 0.9375, 0.5, 0.03125, 0.5, 0.03125, 0.5265, 0.0, 0.5265, 0.0, 0.5, 0.2968, 0.4854, 0.25, 0.49, 0.2032, 0.4854, 0.1582, 0.4717, 0.1167, 0.4496, 0.08029, 0.4197, 0.05045, 0.3833, 0.02827, 0.3418, 0.01461, 0.2968, 0.01, 0.25, 0.01231, 0.2266, 0.01231, 0.2266, 0.01461, 0.2032, 0.02827, 0.1582, 0.05045, 0.1167, 0.08029, 0.08029, 0.1167, 0.05045, 0.1582, 0.02827, 0.2032, 0.01461, 0.25, 0.01, 0.2968, 0.01461, 0.3418, 0.02827, 0.3833, 0.05045, 0.4197, 0.08029, 0.4496, 0.1167, 0.4717, 0.1582, 0.4854, 0.2032, 0.49, 0.25, 0.4854, 0.2968, 0.4717, 0.3418, 0.4496, 0.3833, 0.4197, 0.4197, 0.3833, 0.4496, 0.3418, 0.4717, 0.0625, 0.5265, 0.0625, 1.0, 0.03125, 1.0, 0.03125, 0.5265, 0.09375, 0.5265, 0.09375, 1.0, 0.0625, 1.0, 0.0625, 0.5265, 0.125, 0.5265, 0.125, 1.0, 0.09375, 1.0, 0.09375, 0.5265, 0.1562, 0.5265, 0.1562, 1.0, 0.125, 1.0, 0.125, 0.5265, 0.1875, 0.5265, 0.1875, 1.0, 0.1562, 1.0, 0.1562, 0.5265, 0.2188, 0.5265, 0.2188, 1.0, 0.1875, 1.0, 0.1875, 0.5265, 0.25, 0.5265, 0.25, 1.0, 0.2188, 1.0, 0.2188, 0.5265, 0.25, 0.5, 0.25, 0.5265, 0.2188, 0.5265, 0.2188, 0.5, 0.3125, 0.5265, 0.3125, 1.0, 0.2812, 1.0, 0.2812, 0.5265, 0.3437, 0.5265, 0.3438, 1.0, 0.3125, 1.0, 0.3125, 0.5265, 0.375, 0.5265, 0.375, 1.0, 0.3438, 1.0, 0.3437, 0.5265, 0.4062, 0.5265, 0.4062, 1.0, 0.375, 1.0, 0.375, 0.5265, 0.4375, 0.5265, 0.4375, 1.0, 0.4062, 1.0, 0.4062, 0.5265, 0.4688, 0.5265, 0.4688, 1.0, 0.4375, 1.0, 0.4375, 0.5265, 0.5, 0.5265, 0.5, 1.0, 0.4688, 1.0, 0.4688, 0.5265, 0.5312, 0.5265, 0.5312, 1.0, 0.5, 1.0, 0.5, 0.5265, 0.5625, 0.5265, 0.5625, 1.0, 0.5312, 1.0, 0.5312, 0.5265, 0.5937, 0.5265, 0.5938, 1.0, 0.5625, 1.0, 0.5625, 0.5265, 0.625, 0.5265, 0.625, 1.0, 0.5938, 1.0, 0.5937, 0.5265, 0.6562, 0.5265, 0.6562, 1.0, 0.625, 1.0, 0.625, 0.5265, 0.6875, 0.5265, 0.6875, 1.0, 0.6562, 1.0, 0.6562, 0.5265, 0.7188, 0.5265, 0.7188, 1.0, 0.6875, 1.0, 0.6875, 0.5265, 0.75, 0.5265, 0.75, 1.0, 0.7188, 1.0, 0.7188, 0.5265, 0.7812, 0.5265, 0.7812, 1.0, 0.75, 1.0, 0.75, 0.5265, 0.8125, 0.5265, 0.8125, 1.0, 0.7812, 1.0, 0.7812, 0.5265, 0.8437, 0.5265, 0.8438, 1.0, 0.8125, 1.0, 0.8125, 0.5265, 0.875, 0.5265, 0.875, 1.0, 0.8438, 1.0, 0.8437, 0.5265, 0.9062, 0.5265, 0.9062, 1.0, 0.875, 1.0, 0.875, 0.5265, 0.9375, 0.5265, 0.9375, 1.0, 0.9062, 1.0, 0.9062, 0.5265, 0.9688, 0.5265, 0.9688, 1.0, 0.9375, 1.0, 0.9375, 0.5265, 0.75, 0.49, 0.7968, 0.4854, 0.8418, 0.4717, 0.8833, 0.4496, 0.9197, 0.4197, 0.9496, 0.3833, 0.9717, 0.3418, 0.9854, 0.2968, 0.99, 0.25, 0.9854, 0.2032, 0.9717, 0.1582, 0.9496, 0.1167, 0.9197, 0.08029, 0.8833, 0.05045, 0.8418, 0.02827, 0.7968, 0.01461, 0.75, 0.01, 0.7032, 0.01461, 0.6582, 0.02827, 0.6167, 0.05045, 0.5803, 0.08029, 0.5504, 0.1167, 0.5283, 0.1582, 0.5146, 0.2032, 0.5123, 0.2266, 0.5123, 0.2266, 0.51, 0.25, 0.5146, 0.2968, 0.5283, 0.3418, 0.5504, 0.3833, 0.5803, 0.4197, 0.6167, 0.4496, 0.6582, 0.4717, 0.7032, 0.4854, 0.2812, 0.5265, 0.2812, 1.0, 0.2656, 1.0, 0.2656, 0.5265, 0.2656, 0.5, 0.2656, 0.5265, 0.25, 0.5265, 0.25, 0.5, 0.2656, 0.5265, 0.2656, 1.0, 0.2656, 1.0, 0.2656, 0.5265, 0.5123, 0.2266, 0.5123, 0.2266, 0.5123, 0.2266, 0.01231, 0.2266, 0.01231, 0.2266, 0.01231, 0.2266, 0.2656, 0.5265, 0.2656, 0.5265, 0.2656, 0.5265, 0.2656, 0.5265, 0.5123, 0.2266, 0.5123, 0.2266, 0.5123, 0.2266, 0.2656, 0.5265, 0.2656, 0.5265, 0.2656, 0.5265, 0.2656, 0.5265, 0.01231, 0.2266, 0.01231, 0.2266, 0.01231, 0.2266, 0.75, 0.49, 0.7968, 0.4854, 0.7968, 0.4854, 0.75, 0.49, 0.2968, 0.4854, 0.25, 0.49, 0.25, 0.49, 0.2968, 0.4854, 0.7968, 0.4854, 0.8418, 0.4717, 0.8418, 0.4717, 0.7968, 0.4854, 0.3418, 0.4717, 0.2968, 0.4854, 0.2968, 0.4854, 0.3418, 0.4717, 0.8418, 0.4717, 0.8833, 0.4496, 0.8833, 0.4496, 0.8418, 0.4717, 0.3833, 0.4496, 0.3418, 0.4717, 0.3418, 0.4717, 0.3833, 0.4496, 0.8833, 0.4496, 0.9197, 0.4197, 0.9197, 0.4197, 0.8833, 0.4496, 0.4197, 0.4197, 0.3833, 0.4496, 0.3833, 0.4496, 0.4197, 0.4197, 0.9197, 0.4197, 0.9496, 0.3833, 0.9496, 0.3833, 0.9197, 0.4197, 0.4496, 0.3833, 0.4197, 0.4197, 0.4197, 0.4197, 0.4496, 0.3833, 0.9496, 0.3833, 0.9717, 0.3418, 0.9717, 0.3418, 0.9496, 0.3833, 0.4717, 0.3418, 0.4496, 0.3833, 0.4496, 0.3833, 0.4717, 0.3418, 0.9717, 0.3418, 0.9854, 0.2968, 0.9854, 0.2968, 0.9717, 0.3418, 0.4854, 0.2968, 0.4717, 0.3418, 0.4717, 0.3418, 0.4854, 0.2968, 0.9854, 0.2968, 0.99, 0.25, 0.99, 0.25, 0.9854, 0.2968, 0.49, 0.25, 0.4854, 0.2968, 0.4854, 0.2968, 0.49, 0.25, 0.99, 0.25, 0.9854, 0.2032, 0.9854, 0.2032, 0.99, 0.25, 0.4854, 0.2032, 0.49, 0.25, 0.49, 0.25, 0.4854, 0.2032, 0.9854, 0.2032, 0.9717, 0.1582, 0.9717, 0.1582, 0.9854, 0.2032, 0.4717, 0.1582, 0.4854, 0.2032, 0.4854, 0.2032, 0.4717, 0.1582, 0.9717, 0.1582, 0.9496, 0.1167, 0.9496, 0.1167, 0.9717, 0.1582, 0.4496, 0.1167, 0.4717, 0.1582, 0.4717, 0.1582, 0.4496, 0.1167, 0.9496, 0.1167, 0.9197, 0.08029, 0.9197, 0.08029, 0.9496, 0.1167, 0.4197, 0.08029, 0.4496, 0.1167, 0.4496, 0.1167, 0.4197, 0.08029, 0.9197, 0.08029, 0.8833, 0.05045, 0.8833, 0.05045, 0.9197, 0.08029, 0.3833, 0.05045, 0.4197, 0.08029, 0.4197, 0.08029, 0.3833, 0.05045, 0.8833, 0.05045, 0.8418, 0.02827, 0.8418, 0.02827, 0.8833, 0.05045, 0.3418, 0.02827, 0.3833, 0.05045, 0.3833, 0.05045, 0.3418, 0.02827, 0.8418, 0.02827, 0.7968, 0.01461, 0.7968, 0.01461, 0.8418, 0.02827, 0.2968, 0.01461, 0.3418, 0.02827, 0.3418, 0.02827, 0.2968, 0.01461, 0.7968, 0.01461, 0.75, 0.01, 0.75, 0.01, 0.7968, 0.01461, 0.25, 0.01, 0.2968, 0.01461, 0.2968, 0.01461, 0.25, 0.01, 0.75, 0.01, 0.7032, 0.01461, 0.7032, 0.01461, 0.75, 0.01, 0.2032, 0.01461, 0.25, 0.01, 0.25, 0.01, 0.2032, 0.01461, 0.7032, 0.01461, 0.6582, 0.02827, 0.6582, 0.02827, 0.7032, 0.01461, 0.1582, 0.02827, 0.2032, 0.01461, 0.2032, 0.01461, 0.1582, 0.02827, 0.6582, 0.02827, 0.6167, 0.05045, 0.6167, 0.05045, 0.6582, 0.02827, 0.1167, 0.05045, 0.1582, 0.02827, 0.1582, 0.02827, 0.1167, 0.05045, 0.6167, 0.05045, 0.5803, 0.08029, 0.5803, 0.08029, 0.6167, 0.05045, 0.08029, 0.08029, 0.1167, 0.05045, 0.1167, 0.05045, 0.08029, 0.08029, 0.5803, 0.08029, 0.5504, 0.1167, 0.5504, 0.1167, 0.5803, 0.08029, 0.05045, 0.1167, 0.08029, 0.08029, 0.08029, 0.08029, 0.05045, 0.1167, 0.5504, 0.1167, 0.5283, 0.1582, 0.5283, 0.1582, 0.5504, 0.1167, 0.02827, 0.1582, 0.05045, 0.1167, 0.05045, 0.1167, 0.02827, 0.1582, 0.5283, 0.1582, 0.5146, 0.2032, 0.5146, 0.2032, 0.5283, 0.1582, 0.01461, 0.2032, 0.02827, 0.1582, 0.02827, 0.1582, 0.01461, 0.2032, 0.5123, 0.2266, 0.51, 0.25, 0.51, 0.25, 0.5123, 0.2266, 0.01231, 0.2266, 0.01461, 0.2032, 0.01461, 0.2032, 0.01231, 0.2266, 0.51, 0.25, 0.5146, 0.2968, 0.5146, 0.2968, 0.51, 0.25, 0.01461, 0.2968, 0.01, 0.25, 0.01, 0.25, 0.01461, 0.2968, 0.5146, 0.2968, 0.5283, 0.3418, 0.5283, 0.3418, 0.5146, 0.2968, 0.02827, 0.3418, 0.01461, 0.2968, 0.01461, 0.2968, 0.02827, 0.3418, 0.5283, 0.3418, 0.5504, 0.3833, 0.5504, 0.3833, 0.5283, 0.3418, 0.05045, 0.3833, 0.02827, 0.3418, 0.02827, 0.3418, 0.05045, 0.3833, 0.5504, 0.3833, 0.5803, 0.4197, 0.5803, 0.4197, 0.5504, 0.3833, 0.08029, 0.4197, 0.05045, 0.3833, 0.05045, 0.3833, 0.08029, 0.4197, 0.5803, 0.4197, 0.6167, 0.4496, 0.6167, 0.4496, 0.5803, 0.4197, 0.1167, 0.4496, 0.08029, 0.4197, 0.08029, 0.4197, 0.1167, 0.4496, 0.6167, 0.4496, 0.6582, 0.4717, 0.6582, 0.4717, 0.6167, 0.4496, 0.1582, 0.4717, 0.1167, 0.4496, 0.1167, 0.4496, 0.1582, 0.4717, 0.6582, 0.4717, 0.7032, 0.4854, 0.7032, 0.4854, 0.6582, 0.4717, 0.2032, 0.4854, 0.1582, 0.4717, 0.1582, 0.4717, 0.2032, 0.4854, 0.7032, 0.4854, 0.75, 0.49, 0.75, 0.49, 0.7032, 0.4854, 0.25, 0.49, 0.2032, 0.4854, 0.2032, 0.4854, 0.25, 0.49, 0.03125, 0.5265, 0.0, 0.5265, 0.0, 0.5265, 0.03125, 0.5265, 0.0625, 0.5265, 0.03125, 0.5265, 0.03125, 0.5265, 0.0625, 0.5265, 0.09375, 0.5265, 0.0625, 0.5265, 0.0625, 0.5265, 0.09375, 0.5265, 0.125, 0.5265, 0.09375, 0.5265, 0.09375, 0.5265, 0.125, 0.5265, 0.1562, 0.5265, 0.125, 0.5265, 0.125, 0.5265, 0.1562, 0.5265, 0.1875, 0.5265, 0.1562, 0.5265, 0.1562, 0.5265, 0.1875, 0.5265, 0.2188, 0.5265, 0.1875, 0.5265, 0.1875, 0.5265, 0.2188, 0.5265, 0.25, 0.5265, 0.2188, 0.5265, 0.2188, 0.5265, 0.25, 0.5265, 0.2656, 0.5265, 0.25, 0.5265, 0.25, 0.5265, 0.2656, 0.5265, 0.3125, 0.5265, 0.2812, 0.5265, 0.2812, 0.5265, 0.3125, 0.5265, 0.3437, 0.5265, 0.3125, 0.5265, 0.3125, 0.5265, 0.3437, 0.5265, 0.375, 0.5265, 0.3437, 0.5265, 0.3437, 0.5265, 0.375, 0.5265, 0.4062, 0.5265, 0.375, 0.5265, 0.375, 0.5265, 0.4062, 0.5265, 0.4375, 0.5265, 0.4062, 0.5265, 0.4062, 0.5265, 0.4375, 0.5265, 0.4688, 0.5265, 0.4375, 0.5265, 0.4375, 0.5265, 0.4688, 0.5265, 0.5, 0.5265, 0.4688, 0.5265, 0.4688, 0.5265, 0.5, 0.5265, 0.5312, 0.5265, 0.5, 0.5265, 0.5, 0.5265, 0.5312, 0.5265, 0.5625, 0.5265, 0.5312, 0.5265, 0.5312, 0.5265, 0.5625, 0.5265, 0.5937, 0.5265, 0.5625, 0.5265, 0.5625, 0.5265, 0.5937, 0.5265, 0.625, 0.5265, 0.5937, 0.5265, 0.5937, 0.5265, 0.625, 0.5265, 0.6562, 0.5265, 0.625, 0.5265, 0.625, 0.5265, 0.6562, 0.5265, 0.6875, 0.5265, 0.6562, 0.5265, 0.6562, 0.5265, 0.6875, 0.5265, 0.7188, 0.5265, 0.6875, 0.5265, 0.6875, 0.5265, 0.7188, 0.5265, 0.75, 0.5265, 0.7188, 0.5265, 0.7188, 0.5265, 0.75, 0.5265, 0.7812, 0.5265, 0.75, 0.5265, 0.75, 0.5265, 0.7812, 0.5265, 0.8125, 0.5265, 0.7812, 0.5265, 0.7812, 0.5265, 0.8125, 0.5265, 0.8437, 0.5265, 0.8125, 0.5265, 0.8125, 0.5265, 0.8437, 0.5265, 0.875, 0.5265, 0.8437, 0.5265, 0.8437, 0.5265, 0.875, 0.5265, 0.9062, 0.5265, 0.875, 0.5265, 0.875, 0.5265, 0.9062, 0.5265, 0.9375, 0.5265, 0.9062, 0.5265, 0.9062, 0.5265, 0.9375, 0.5265, 0.9688, 0.5265, 0.9375, 0.5265, 0.9375, 0.5265, 0.9688, 0.5265, 1.0, 0.5265, 0.9688, 0.5265, 0.9688, 0.5265, 1.0, 0.5265, 0.5146, 0.2032, 0.5123, 0.2266, 0.5123, 0.2266, 0.5146, 0.2032, 0.01231, 0.2266, 0.01231, 0.2266, 0.01231, 0.2266, 0.01231, 0.2266, 0.2812, 0.5265, 0.2656, 0.5265, 0.2656, 0.5265, 0.2812, 0.5265, 0.2656, 0.5265, 0.2656, 0.5, 0.2656, 0.5, 0.2656, 0.5265, 0.2656, 1.0, 0.2656, 0.5265, 0.2656, 0.5265, 0.2656, 1.0, 0.5123, 0.2266, 0.5123, 0.2266, 0.5123, 0.2266, 0.5123, 0.2266, 0.2656, 0.5265, 0.2656, 0.5265, 0.2656, 0.5265, 0.2656, 0.5265, 0.01, 0.25, 0.01231, 0.2266, 0.01231, 0.2266, 0.01, 0.25, 0.2656, 0.5265, 0.2656, 0.5, 0.2656, 0.5, 0.2656, 0.5265, 0.2656, 1.0, 0.2656, 0.5265, 0.2656, 0.5265, 0.2656, 1.0, 1.0, 0.5, 1.0, 0.5265, 0.9688, 0.5265, 0.9688, 0.5, 0.03125, 0.5595, 0.03125, 0.9405, 0.0, 0.9405, 0.0, 0.5595, 0.9375, 0.5595, 0.9375, 0.9405, 0.9062, 0.9405, 0.9062, 0.5595, 0.9062, 0.5595, 0.9062, 0.9405, 0.875, 0.9405, 0.875, 0.5595, 0.875, 0.5595, 0.875, 0.9405, 0.8438, 0.9405, 0.8438, 0.5595, 0.8438, 0.5595, 0.8438, 0.9405, 0.8125, 0.9405, 0.8125, 0.5595, 0.8125, 0.5595, 0.8125, 0.9405, 0.7812, 0.9405, 0.7812, 0.5595, 0.7812, 0.5595, 0.7812, 0.9405, 0.75, 0.9405, 0.75, 0.5595, 0.75, 0.5595, 0.75, 0.9405, 0.7188, 0.9405, 0.7188, 0.5595, 0.7188, 0.5595, 0.7188, 0.9405, 0.6875, 0.9405, 0.6875, 0.5595, 0.6875, 0.5595, 0.6875, 0.9405, 0.6562, 0.9405, 0.6562, 0.5595, 0.6562, 0.5595, 0.6562, 0.9405, 0.625, 0.9405, 0.625, 0.5595, 0.625, 0.5595, 0.625, 0.9405, 0.5938, 0.9405, 0.5938, 0.5595, 0.5938, 0.5595, 0.5938, 0.9405, 0.5625, 0.9405, 0.5625, 0.5595, 0.5625, 0.5595, 0.5625, 0.9405, 0.5312, 0.9405, 0.5312, 0.5595, 0.5312, 0.5595, 0.5312, 0.9405, 0.5, 0.9405, 0.5, 0.5595, 0.5, 0.5595, 0.5, 0.9405, 0.4688, 0.9405, 0.4688, 0.5595, 0.4688, 0.5595, 0.4688, 0.9405, 0.4375, 0.9405, 0.4375, 0.5595, 0.4375, 0.5595, 0.4375, 0.9405, 0.4062, 0.9405, 0.4062, 0.5595, 0.4062, 0.5595, 0.4062, 0.9405, 0.375, 0.9405, 0.375, 0.5595, 0.375, 0.5595, 0.375, 0.9405, 0.3438, 0.9405, 0.3438, 0.5595, 0.3438, 0.5595, 0.3438, 0.9405, 0.3125, 0.9405, 0.3125, 0.5595, 0.3125, 0.5595, 0.3125, 0.9405, 0.2812, 0.9405, 0.2812, 0.5595, 0.2812, 0.5595, 0.2812, 0.9405, 0.25, 0.9405, 0.25, 0.5595, 0.25, 0.5595, 0.25, 0.9405, 0.2188, 0.9405, 0.2188, 0.5595, 0.2188, 0.5595, 0.2188, 0.9405, 0.1875, 0.9405, 0.1875, 0.5595, 0.1875, 0.5595, 0.1875, 0.9405, 0.1562, 0.9405, 0.1562, 0.5595, 0.1562, 0.5595, 0.1562, 0.9405, 0.125, 0.9405, 0.125, 0.5595, 0.125, 0.5595, 0.125, 0.9405, 0.09375, 0.9405, 0.09375, 0.5595, 0.09375, 0.5595, 0.09375, 0.9405, 0.0625, 0.9405, 0.0625, 0.5595, 0.0625, 0.5595, 0.0625, 0.9405, 0.03125, 0.9405, 0.03125, 0.5595, 0.9688, 0.5595, 0.9688, 0.9405, 0.9375, 0.9405, 0.9375, 0.5595, 0.2855, 0.4286, 0.25, 0.4321, 0.2145, 0.4286, 0.1803, 0.4183, 0.1488, 0.4014, 0.1212, 0.3788, 0.09857, 0.3512, 0.08174, 0.3197, 0.07138, 0.2855, 0.06788, 0.25, 0.07138, 0.2145, 0.08174, 0.1803, 0.09857, 0.1488, 0.1212, 0.1212, 0.1488, 0.09857, 0.1803, 0.08174, 0.2145, 0.07138, 0.25, 0.06788, 0.2855, 0.07138, 0.3197, 0.08174, 0.3512, 0.09857, 0.3788, 0.1212, 0.4014, 0.1488, 0.4183, 0.1803, 0.4286, 0.2145, 0.4321, 0.25, 0.4286, 0.2855, 0.4183, 0.3197, 0.4014, 0.3512, 0.3788, 0.3788, 0.3512, 0.4014, 0.3197, 0.4183, 1.0, 0.5595, 1.0, 0.9405, 0.9688, 0.9405, 0.9688, 0.5595, 1.0, 0.5595, 0.9688, 0.5595, 0.9701, 0.5, 0.9987, 0.5, 0.752, 0.4898, 0.7949, 0.4856, 0.7813, 0.4073, 0.75, 0.4104, 0.9688, 0.9405, 1.0, 0.9405, 0.9987, 1.0, 0.97, 1.0, 0.2949, 0.4856, 0.2519, 0.4898, 0.25, 0.4321, 0.2855, 0.4286, 0.9688, 0.5595, 0.9375, 0.5595, 0.9388, 0.5, 0.9674, 0.5, 0.7987, 0.4848, 0.84, 0.4723, 0.8114, 0.3982, 0.7813, 0.4073, 0.9375, 0.9405, 0.9688, 0.9405, 0.9675, 1.0, 0.9388, 1.0, 0.34, 0.4723, 0.2986, 0.4848, 0.2855, 0.4286, 0.3197, 0.4183, 0.9375, 0.5595, 0.9062, 0.5595, 0.9076, 0.5, 0.9362, 0.5, 0.8436, 0.4708, 0.8816, 0.4505, 0.8391, 0.3833, 0.8114, 0.3982, 0.9062, 0.9405, 0.9375, 0.9405, 0.9362, 1.0, 0.9075, 1.0, 0.3817, 0.4504, 0.3435, 0.4708, 0.3197, 0.4183, 0.3512, 0.4014, 0.9062, 0.5595, 0.875, 0.5595, 0.8763, 0.5, 0.9049, 0.5, 0.8849, 0.4483, 0.9182, 0.421, 0.8634, 0.3634, 0.8391, 0.3833, 0.875, 0.9405, 0.9062, 0.9405, 0.905, 1.0, 0.8763, 1.0, 0.4182, 0.4209, 0.3848, 0.4484, 0.3512, 0.4014, 0.3788, 0.3788, 0.875, 0.5595, 0.8438, 0.5595, 0.8451, 0.5, 0.8737, 0.5, 0.921, 0.4182, 0.9483, 0.3849, 0.8833, 0.3391, 0.8634, 0.3634, 0.8438, 0.9405, 0.875, 0.9405, 0.8737, 1.0, 0.845, 1.0, 0.4484, 0.3848, 0.4209, 0.4182, 0.3788, 0.3788, 0.4014, 0.3512, 0.8438, 0.5595, 0.8125, 0.5595, 0.8138, 0.5, 0.8424, 0.5, 0.9505, 0.3816, 0.9708, 0.3436, 0.8982, 0.3114, 0.8833, 0.3391, 0.8125, 0.9405, 0.8438, 0.9405, 0.8425, 1.0, 0.8138, 1.0, 0.4708, 0.3435, 0.4504, 0.3817, 0.4014, 0.3512, 0.4183, 0.3197, 0.8125, 0.5595, 0.7812, 0.5595, 0.7826, 0.5, 0.8112, 0.5, 0.9723, 0.34, 0.9848, 0.2987, 0.9073, 0.2813, 0.8982, 0.3114, 0.7812, 0.9405, 0.8125, 0.9405, 0.8112, 1.0, 0.7825, 1.0, 0.4848, 0.2986, 0.4723, 0.34, 0.4183, 0.3197, 0.4286, 0.2855, 0.7812, 0.5595, 0.75, 0.5595, 0.7513, 0.5, 0.7799, 0.5, 0.9856, 0.2949, 0.9898, 0.252, 0.9104, 0.25, 0.9073, 0.2813, 0.75, 0.9405, 0.7812, 0.9405, 0.78, 1.0, 0.7513, 1.0, 0.4898, 0.2519, 0.4856, 0.2949, 0.4286, 0.2855, 0.4321, 0.25, 0.75, 0.5595, 0.7188, 0.5595, 0.7201, 0.5, 0.7487, 0.5, 0.9898, 0.248, 0.9856, 0.2051, 0.9073, 0.2187, 0.9104, 0.25, 0.7188, 0.9405, 0.75, 0.9405, 0.7487, 1.0, 0.72, 1.0, 0.4856, 0.2051, 0.4898, 0.2481, 0.4321, 0.25, 0.4286, 0.2145, 0.7188, 0.5595, 0.6875, 0.5595, 0.6888, 0.5, 0.7174, 0.5, 0.9848, 0.2013, 0.9723, 0.16, 0.8982, 0.1886, 0.9073, 0.2187, 0.6875, 0.9405, 0.7188, 0.9405, 0.7175, 1.0, 0.6888, 1.0, 0.4723, 0.16, 0.4848, 0.2014, 0.4286, 0.2145, 0.4183, 0.1803, 0.6875, 0.5595, 0.6562, 0.5595, 0.6576, 0.5, 0.6862, 0.5, 0.9708, 0.1564, 0.9505, 0.1184, 0.8833, 0.1609, 0.8982, 0.1886, 0.6562, 0.9405, 0.6875, 0.9405, 0.6862, 1.0, 0.6575, 1.0, 0.4504, 0.1183, 0.4708, 0.1565, 0.4183, 0.1803, 0.4014, 0.1488, 0.6562, 0.5595, 0.625, 0.5595, 0.6263, 0.5, 0.6549, 0.5, 0.9483, 0.1151, 0.921, 0.08182, 0.8634, 0.1366, 0.8833, 0.1609, 0.625, 0.9405, 0.6562, 0.9405, 0.655, 1.0, 0.6263, 1.0, 0.4209, 0.08175, 0.4484, 0.1152, 0.4014, 0.1488, 0.3788, 0.1212, 0.625, 0.5595, 0.5938, 0.5595, 0.5951, 0.5, 0.6237, 0.5, 0.9182, 0.07904, 0.8849, 0.0517, 0.8391, 0.1167, 0.8634, 0.1366, 0.5938, 0.9405, 0.625, 0.9405, 0.6237, 1.0, 0.595, 1.0, 0.3848, 0.05164, 0.4182, 0.0791, 0.3788, 0.1212, 0.3512, 0.09857, 0.5938, 0.5595, 0.5625, 0.5595, 0.5638, 0.5, 0.5924, 0.5, 0.8816, 0.04951, 0.8436, 0.0292, 0.8114, 0.1018, 0.8391, 0.1167, 0.5625, 0.9405, 0.5938, 0.9405, 0.5925, 1.0, 0.5638, 1.0, 0.3435, 0.02916, 0.3817, 0.04956, 0.3512, 0.09857, 0.3197, 0.08174, 0.5625, 0.5595, 0.5312, 0.5595, 0.5326, 0.5, 0.5612, 0.5, 0.84, 0.02769, 0.7987, 0.01519, 0.7813, 0.09272, 0.8114, 0.1018, 0.5312, 0.9405, 0.5625, 0.9405, 0.5612, 1.0, 0.5325, 1.0, 0.2986, 0.01516, 0.34, 0.02772, 0.3197, 0.08174, 0.2855, 0.07138, 0.5312, 0.5595, 0.5, 0.5595, 0.5013, 0.5, 0.5299, 0.5, 0.7949, 0.01442, 0.752, 0.01019, 0.75, 0.08964, 0.7813, 0.09272, 0.5, 0.9405, 0.5312, 0.9405, 0.53, 1.0, 0.5013, 1.0, 0.2519, 0.01018, 0.2949, 0.01443, 0.2855, 0.07138, 0.25, 0.06788, 0.5, 0.5595, 0.4688, 0.5595, 0.4701, 0.5, 0.4987, 0.5, 0.748, 0.01019, 0.7051, 0.01442, 0.7187, 0.09272, 0.75, 0.08964, 0.4688, 0.9405, 0.5, 0.9405, 0.4987, 1.0, 0.47, 1.0, 0.2051, 0.01443, 0.2481, 0.01018, 0.25, 0.06788, 0.2145, 0.07138, 0.4688, 0.5595, 0.4375, 0.5595, 0.4388, 0.5, 0.4674, 0.5, 0.7013, 0.01519, 0.66, 0.02769, 0.6886, 0.1018, 0.7187, 0.09272, 0.4375, 0.9405, 0.4688, 0.9405, 0.4675, 1.0, 0.4388, 1.0, 0.16, 0.02772, 0.2014, 0.01516, 0.2145, 0.07138, 0.1803, 0.08174, 0.4375, 0.5595, 0.4062, 0.5595, 0.4076, 0.5, 0.4362, 0.5, 0.6564, 0.0292, 0.6184, 0.04951, 0.6609, 0.1167, 0.6886, 0.1018, 0.4062, 0.9405, 0.4375, 0.9405, 0.4362, 1.0, 0.4075, 1.0, 0.1183, 0.04956, 0.1565, 0.02916, 0.1803, 0.08174, 0.1488, 0.09857, 0.4062, 0.5595, 0.375, 0.5595, 0.3763, 0.5, 0.4049, 0.5, 0.6151, 0.0517, 0.5818, 0.07904, 0.6366, 0.1366, 0.6609, 0.1167, 0.375, 0.9405, 0.4062, 0.9405, 0.405, 1.0, 0.3763, 1.0, 0.08175, 0.0791, 0.1152, 0.05164, 0.1488, 0.09857, 0.1212, 0.1212, 0.375, 0.5595, 0.3438, 0.5595, 0.3451, 0.5, 0.3737, 0.5, 0.579, 0.08182, 0.5517, 0.1151, 0.6167, 0.1609, 0.6366, 0.1366, 0.3438, 0.9405, 0.375, 0.9405, 0.3737, 1.0, 0.345, 1.0, 0.05164, 0.1152, 0.0791, 0.08175, 0.1212, 0.1212, 0.09857, 0.1488, 0.3438, 0.5595, 0.3125, 0.5595, 0.3138, 0.5, 0.3424, 0.5, 0.5495, 0.1184, 0.5292, 0.1564, 0.6018, 0.1886, 0.6167, 0.1609, 0.3125, 0.9405, 0.3438, 0.9405, 0.3425, 1.0, 0.3138, 1.0, 0.02916, 0.1565, 0.04956, 0.1183, 0.09857, 0.1488, 0.08174, 0.1803, 0.3125, 0.5595, 0.2812, 0.5595, 0.2826, 0.5, 0.3112, 0.5, 0.5277, 0.16, 0.5152, 0.2013, 0.5927, 0.2187, 0.6018, 0.1886, 0.2812, 0.9405, 0.3125, 0.9405, 0.3112, 1.0, 0.2825, 1.0, 0.01516, 0.2014, 0.02772, 0.16, 0.08174, 0.1803, 0.07138, 0.2145, 0.2812, 0.5595, 0.25, 0.5595, 0.2513, 0.5, 0.2799, 0.5, 0.5144, 0.2051, 0.5102, 0.248, 0.5896, 0.25, 0.5927, 0.2187, 0.25, 0.9405, 0.2812, 0.9405, 0.28, 1.0, 0.2513, 1.0, 0.01018, 0.2481, 0.01443, 0.2051, 0.07138, 0.2145, 0.06788, 0.25, 0.25, 0.5595, 0.2188, 0.5595, 0.2201, 0.5, 0.2487, 0.5, 0.5102, 0.252, 0.5144, 0.2949, 0.5927, 0.2813, 0.5896, 0.25, 0.2188, 0.9405, 0.25, 0.9405, 0.2487, 1.0, 0.22, 1.0, 0.01443, 0.2949, 0.01018, 0.2519, 0.06788, 0.25, 0.07138, 0.2855, 0.2188, 0.5595, 0.1875, 0.5595, 0.1888, 0.5, 0.2174, 0.5, 0.5152, 0.2987, 0.5277, 0.34, 0.6018, 0.3114, 0.5927, 0.2813, 0.1875, 0.9405, 0.2188, 0.9405, 0.2175, 1.0, 0.1888, 1.0, 0.02772, 0.34, 0.01516, 0.2986, 0.07138, 0.2855, 0.08174, 0.3197, 0.1875, 0.5595, 0.1562, 0.5595, 0.1576, 0.5, 0.1862, 0.5, 0.5292, 0.3436, 0.5495, 0.3816, 0.6167, 0.3391, 0.6018, 0.3114, 0.1562, 0.9405, 0.1875, 0.9405, 0.1862, 1.0, 0.1575, 1.0, 0.04956, 0.3817, 0.02916, 0.3435, 0.08174, 0.3197, 0.09857, 0.3512, 0.1562, 0.5595, 0.125, 0.5595, 0.1263, 0.5, 0.1549, 0.5, 0.5517, 0.3849, 0.579, 0.4182, 0.6366, 0.3634, 0.6167, 0.3391, 0.125, 0.9405, 0.1562, 0.9405, 0.155, 1.0, 0.1263, 1.0, 0.0791, 0.4182, 0.05164, 0.3848, 0.09857, 0.3512, 0.1212, 0.3788, 0.125, 0.5595, 0.09375, 0.5595, 0.09506, 0.5, 0.1237, 0.5, 0.5818, 0.421, 0.6151, 0.4483, 0.6609, 0.3833, 0.6366, 0.3634, 0.09375, 0.9405, 0.125, 0.9405, 0.1237, 1.0, 0.095, 1.0, 0.1152, 0.4484, 0.08175, 0.4209, 0.1212, 0.3788, 0.1488, 0.4014, 0.09375, 0.5595, 0.0625, 0.5595, 0.06381, 0.5, 0.09244, 0.5, 0.6184, 0.4505, 0.6564, 0.4708, 0.6886, 0.3982, 0.6609, 0.3833, 0.0625, 0.9405, 0.09375, 0.9405, 0.0925, 1.0, 0.06375, 1.0, 0.1565, 0.4708, 0.1183, 0.4504, 0.1488, 0.4014, 0.1803, 0.4183, 0.0625, 0.5595, 0.03125, 0.5595, 0.03256, 0.5, 0.06119, 0.5, 0.66, 0.4723, 0.7013, 0.4848, 0.7187, 0.4073, 0.6886, 0.3982, 0.03125, 0.9405, 0.0625, 0.9405, 0.06125, 1.0, 0.0325, 1.0, 0.2014, 0.4848, 0.16, 0.4723, 0.1803, 0.4183, 0.2145, 0.4286, 0.03125, 0.5595, 0.0, 0.5595, 0.001314, 0.5, 0.02994, 0.5, 0.7051, 0.4856, 0.748, 0.4898, 0.75, 0.4104, 0.7187, 0.4073, 0.0, 0.9405, 0.03125, 0.9405, 0.03, 1.0, 0.001252, 1.0, 0.2481, 0.4898, 0.2051, 0.4856, 0.2145, 0.4286, 0.25, 0.4321, 0.75, 0.4104, 0.7813, 0.4073, 0.8114, 0.3982, 0.8391, 0.3833, 0.8634, 0.3634, 0.8833, 0.3391, 0.8982, 0.3114, 0.9073, 0.2813, 0.9104, 0.25, 0.9073, 0.2187, 0.8982, 0.1886, 0.8833, 0.1609, 0.8634, 0.1366, 0.8391, 0.1167, 0.8114, 0.1018, 0.7813, 0.09272, 0.75, 0.08964, 0.7187, 0.09272, 0.6886, 0.1018, 0.6609, 0.1167, 0.6366, 0.1366, 0.6167, 0.1609, 0.6018, 0.1886, 0.5927, 0.2187, 0.5896, 0.25, 0.5927, 0.2813, 0.6018, 0.3114, 0.6167, 0.3391, 0.6366, 0.3634, 0.6609, 0.3833, 0.6886, 0.3982, 0.7187, 0.4073, 1.0, 0.5, 1.0, 1.0, 0.9688, 1.0, 0.9688, 0.5, 0.9688, 0.5, 0.9688, 1.0, 0.9375, 1.0, 0.9375, 0.5, 0.9375, 0.5, 0.9375, 1.0, 0.9062, 1.0, 0.9062, 0.5, 0.9062, 0.5, 0.9062, 1.0, 0.875, 1.0, 0.875, 0.5, 0.875, 0.5, 0.875, 1.0, 0.8438, 1.0, 0.8438, 0.5, 0.8438, 0.5, 0.8438, 1.0, 0.8125, 1.0, 0.8125, 0.5, 0.8125, 0.5, 0.8125, 1.0, 0.7812, 1.0, 0.7812, 0.5, 0.7812, 0.5, 0.7812, 1.0, 0.75, 1.0, 0.75, 0.5, 0.75, 0.5, 0.75, 1.0, 0.7188, 1.0, 0.7188, 0.5, 0.7188, 0.5, 0.7188, 1.0, 0.6875, 1.0, 0.6875, 0.5, 0.6875, 0.5, 0.6875, 1.0, 0.6562, 1.0, 0.6562, 0.5, 0.6562, 0.5, 0.6562, 1.0, 0.625, 1.0, 0.625, 0.5, 0.625, 0.5, 0.625, 1.0, 0.5938, 1.0, 0.5938, 0.5, 0.5938, 0.5, 0.5938, 1.0, 0.5625, 1.0, 0.5625, 0.5, 0.5625, 0.5, 0.5625, 1.0, 0.5312, 1.0, 0.5312, 0.5, 0.5312, 0.5, 0.5312, 1.0, 0.5, 1.0, 0.5, 0.5, 0.5, 0.5, 0.5, 1.0, 0.4688, 1.0, 0.4688, 0.5, 0.4688, 0.5, 0.4688, 1.0, 0.4375, 1.0, 0.4375, 0.5, 0.4375, 0.5, 0.4375, 1.0, 0.4062, 1.0, 0.4062, 0.5, 0.4062, 0.5, 0.4062, 1.0, 0.375, 1.0, 0.375, 0.5, 0.375, 0.5, 0.375, 1.0, 0.3438, 1.0, 0.3438, 0.5, 0.3438, 0.5, 0.3438, 1.0, 0.3125, 1.0, 0.3125, 0.5, 0.3125, 0.5, 0.3125, 1.0, 0.2812, 1.0, 0.2812, 0.5, 0.2812, 0.5, 0.2812, 1.0, 0.25, 1.0, 0.25, 0.5, 0.25, 0.5, 0.25, 1.0, 0.2188, 1.0, 0.2188, 0.5, 0.2188, 0.5, 0.2188, 1.0, 0.1875, 1.0, 0.1875, 0.5, 0.1875, 0.5, 0.1875, 1.0, 0.1562, 1.0, 0.1562, 0.5, 0.1562, 0.5, 0.1562, 1.0, 0.125, 1.0, 0.125, 0.5, 0.125, 0.5, 0.125, 1.0, 0.09375, 1.0, 0.09375, 0.5, 0.09375, 0.5, 0.09375, 1.0, 0.0625, 1.0, 0.0625, 0.5, 0.2968, 0.4854, 0.25, 0.49, 0.2032, 0.4854, 0.1582, 0.4717, 0.1167, 0.4496, 0.08029, 0.4197, 0.05045, 0.3833, 0.02827, 0.3418, 0.01461, 0.2968, 0.01, 0.25, 0.01461, 0.2032, 0.02827, 0.1582, 0.05045, 0.1167, 0.08029, 0.08029, 0.1167, 0.05045, 0.1582, 0.02827, 0.2032, 0.01461, 0.25, 0.01, 0.2968, 0.01461, 0.3418, 0.02827, 0.3833, 0.05045, 0.4197, 0.08029, 0.4496, 0.1167, 0.4717, 0.1582, 0.4854, 0.2032, 0.49, 0.25, 0.4854, 0.2968, 0.4717, 0.3418, 0.4496, 0.3833, 0.4197, 0.4197, 0.3833, 0.4496, 0.3418, 0.4717, 0.0625, 0.5, 0.0625, 1.0, 0.03125, 1.0, 0.03125, 0.5, 0.03125, 0.5, 0.03125, 1.0, 0.0, 1.0, 0.0, 0.5, 0.75, 0.49, 0.7968, 0.4854, 0.8418, 0.4717, 0.8833, 0.4496, 0.9197, 0.4197, 0.9496, 0.3833, 0.9717, 0.3418, 0.9854, 0.2968, 0.99, 0.25, 0.9854, 0.2032, 0.9717, 0.1582, 0.9496, 0.1167, 0.9197, 0.08029, 0.8833, 0.05045, 0.8418, 0.02827, 0.7968, 0.01461, 0.75, 0.01, 0.7032, 0.01461, 0.6582, 0.02827, 0.6167, 0.05045, 0.5803, 0.08029, 0.5504, 0.1167, 0.5283, 0.1582, 0.5146, 0.2032, 0.51, 0.25, 0.5146, 0.2968, 0.5283, 0.3418, 0.5504, 0.3833, 0.5803, 0.4197, 0.6167, 0.4496, 0.6582, 0.4717, 0.7032, 0.4854, 0.0, 0.0, 0.0, 1.0, 1.0, 1.0, 1.0, 0.0, 0.0, 0.0, 1.0, 0.0, 1.0, 1.0, 0.0, 1.0, 1.0, 1.0, 0.0, 1.0, 0.0, 1.0, 1.0, 1.0, 0.0, 0.0, 1.0, 0.0, 1.0, 0.0, 0.0, 0.0, 1.0, 0.0, 1.0, 1.0, 1.0, 1.0, 1.0, 0.0, 0.0, 1.0, 0.0, 0.0, 0.0, 0.0, 0.0, 1.0])
me_plane_001.materials.append(mat_shoes)
me_plane_001.materials.append(mat_clothing)
me_plane_001.materials.append(mat_skin)
me_plane_001.update()
me_cube_001 = bpy.data.meshes.new('Cube.001')
me_cube_001.from_pydata([(-0.19, -0.19, -3.0), (-0.19, -0.25, -2.94), (-0.25, -0.19, -2.94), (-0.19, -0.25, 2.94), (-0.19, -0.19, 3.0), (-0.25, -0.19, 2.94), (-0.19, 0.19, -3.0), (-0.25, 0.19, -2.94), (-0.19, 0.25, -2.94), (-0.19, 0.19, 3.0), (-0.19, 0.25, 2.94), (-0.25, 0.19, 2.94), (0.19, -0.19, -3.0), (0.25, -0.19, -2.94), (0.19, -0.25, -2.94), (0.19, -0.19, 3.0), (0.19, -0.25, 2.94), (0.25, -0.19, 2.94), (0.19, 0.19, -3.0), (0.19, 0.25, -2.94), (0.25, 0.19, -2.94), (0.19, 0.19, 3.0), (0.25, 0.19, 2.94), (0.19, 0.25, 2.94)], [], [(14, 16, 3, 1), (20, 22, 17, 13), (21, 9, 4, 15), (2, 5, 11, 7), (8, 10, 23, 19), (0, 1, 2), (3, 4, 5), (6, 7, 8), (9, 10, 11), (12, 13, 14), (15, 16, 17), (18, 19, 20), (21, 22, 23), (6, 0, 2, 7), (1, 3, 5, 2), (4, 9, 11, 5), (10, 8, 7, 11), (18, 6, 8, 19), (9, 21, 23, 10), (22, 20, 19, 23), (12, 18, 20, 13), (21, 15, 17, 22), (16, 14, 13, 17), (0, 12, 14, 1), (15, 4, 3, 16), (6, 18, 12, 0)])
_uv = me_cube_001.uv_layers.new(name='UVMap')
_uv.uv.foreach_set('vector', [0.3775, 0.78, 0.6225, 0.78, 0.6225, 0.97, 0.3775, 0.97, 0.3775, 0.53, 0.6225, 0.53, 0.6225, 0.72, 0.3775, 0.72, 0.655, 0.53, 0.845, 0.53, 0.845, 0.72, 0.655, 0.72, 0.3775, 0.03, 0.6225, 0.03, 0.6225, 0.22, 0.3775, 0.22, 0.3775, 0.28, 0.6225, 0.28, 0.6225, 0.47, 0.3775, 0.47, 0.155, 0.72, 0.155, 0.75, 0.125, 0.72, 0.6225, 0.0, 0.625, 0.03, 0.6225, 0.03, 0.155, 0.53, 0.125, 0.53, 0.155, 0.5, 0.625, 0.22, 0.6225, 0.25, 0.6225, 0.22, 0.345, 0.72, 0.375, 0.72, 0.345, 0.75, 0.625, 0.78, 0.6225, 0.78, 0.6225, 0.75, 0.345, 0.53, 0.345, 0.5, 0.375, 0.53, 0.625, 0.47, 0.6225, 0.5, 0.6225, 0.47, 0.155, 0.53, 0.155, 0.72, 0.125, 0.72, 0.125, 0.53, 0.3775, 0.0, 0.6225, 0.0, 0.6225, 0.03, 0.3775, 0.03, 0.625, 0.03, 0.625, 0.22, 0.6225, 0.22, 0.6225, 0.03, 0.6225, 0.28, 0.3775, 0.28, 0.3775, 0.22, 0.6225, 0.22, 0.345, 0.53, 0.155, 0.53, 0.155, 0.5, 0.345, 0.5, 0.625, 0.28, 0.625, 0.47, 0.6225, 0.47, 0.6225, 0.28, 0.6225, 0.53, 0.3775, 0.53, 0.3775, 0.47, 0.6225, 0.47, 0.345, 0.72, 0.345, 0.53, 0.3775, 0.53, 0.3775, 0.72, 0.655, 0.53, 0.655, 0.72, 0.6225, 0.72, 0.6225, 0.53, 0.6225, 0.78, 0.3775, 0.78, 0.3775, 0.72, 0.6225, 0.72, 0.155, 0.72, 0.345, 0.72, 0.345, 0.75, 0.155, 0.75, 0.625, 0.78, 0.625, 0.97, 0.6225, 0.97, 0.6225, 0.78, 0.155, 0.53, 0.345, 0.53, 0.345, 0.72, 0.155, 0.72])
me_cube_001.materials.append(mat_material)
me_cube_001.update()
me_cube_002 = bpy.data.meshes.new('Cube.002')
me_cube_002.from_pydata([(-0.2, -0.2, -1.5), (-0.2, -0.25, -1.45), (-0.25, -0.2, -1.45), (-0.2, -0.25, 1.45), (-0.2, -0.2, 1.5), (-0.25, -0.2, 1.45), (-0.2, 0.2, -1.5), (-0.25, 0.2, -1.45), (-0.2, 0.25, -1.45), (-0.2, 0.2, 1.5), (-0.2, 0.25, 1.45), (-0.25, 0.2, 1.45), (0.2, -0.2, -1.5), (0.25, -0.2, -1.45), (0.2, -0.25, -1.45), (0.2, -0.2, 1.5), (0.2, -0.25, 1.45), (0.25, -0.2, 1.45), (0.2, 0.2, -1.5), (0.2, 0.25, -1.45), (0.25, 0.2, -1.45), (0.2, 0.2, 1.5), (0.25, 0.2, 1.45), (0.2, 0.25, 1.45)], [], [(14, 16, 3, 1), (20, 22, 17, 13), (21, 9, 4, 15), (2, 5, 11, 7), (8, 10, 23, 19), (0, 1, 2), (3, 4, 5), (6, 7, 8), (9, 10, 11), (12, 13, 14), (15, 16, 17), (18, 19, 20), (21, 22, 23), (6, 0, 2, 7), (1, 3, 5, 2), (4, 9, 11, 5), (10, 8, 7, 11), (18, 6, 8, 19), (9, 21, 23, 10), (22, 20, 19, 23), (12, 18, 20, 13), (21, 15, 17, 22), (16, 14, 13, 17), (0, 12, 14, 1), (15, 4, 3, 16), (6, 18, 12, 0)])
_uv = me_cube_002.uv_layers.new(name='UVMap')
_uv.uv.foreach_set('vector', [0.3792, 0.775, 0.6208, 0.775, 0.6208, 0.975, 0.3792, 0.975, 0.3792, 0.525, 0.6208, 0.525, 0.6208, 0.725, 0.3792, 0.725, 0.65, 0.525, 0.85, 0.525, 0.85, 0.725, 0.65, 0.725, 0.3792, 0.025, 0.6208, 0.025, 0.6208, 0.225, 0.3792, 0.225, 0.3792, 0.275, 0.6208, 0.275, 0.6208, 0.475, 0.3792, 0.475, 0.15, 0.725, 0.15, 0.75, 0.125, 0.725, 0.6208, 0.0, 0.625, 0.025, 0.6208, 0.025, 0.15, 0.525, 0.125, 0.525, 0.15, 0.5, 0.625, 0.225, 0.6208, 0.25, 0.6208, 0.225, 0.35, 0.725, 0.375, 0.725, 0.35, 0.75, 0.625, 0.775, 0.6208, 0.775, 0.6208, 0.75, 0.35, 0.525, 0.35, 0.5, 0.375, 0.525, 0.625, 0.475, 0.6208, 0.5, 0.6208, 0.475, 0.15, 0.525, 0.15, 0.725, 0.125, 0.725, 0.125, 0.525, 0.3792, 0.0, 0.6208, 0.0, 0.6208, 0.025, 0.3792, 0.025, 0.625, 0.025, 0.625, 0.225, 0.6208, 0.225, 0.6208, 0.025, 0.6208, 0.275, 0.3792, 0.275, 0.3792, 0.225, 0.6208, 0.225, 0.35, 0.525, 0.15, 0.525, 0.15, 0.5, 0.35, 0.5, 0.625, 0.275, 0.625, 0.475, 0.6208, 0.475, 0.6208, 0.275, 0.6208, 0.525, 0.3792, 0.525, 0.3792, 0.475, 0.6208, 0.475, 0.35, 0.725, 0.35, 0.525, 0.3792, 0.525, 0.3792, 0.725, 0.65, 0.525, 0.65, 0.725, 0.6208, 0.725, 0.6208, 0.525, 0.6208, 0.775, 0.3792, 0.775, 0.3792, 0.725, 0.6208, 0.725, 0.15, 0.725, 0.35, 0.725, 0.35, 0.75, 0.15, 0.75, 0.625, 0.775, 0.625, 0.975, 0.6208, 0.975, 0.6208, 0.775, 0.15, 0.525, 0.35, 0.525, 0.35, 0.725, 0.15, 0.725])
me_cube_002.materials.append(mat_material)
me_cube_002.update()
me_cube_003 = bpy.data.meshes.new('Cube.003')
me_cube_003.from_pydata([(-0.2, -0.2, -1.0), (-0.2, -0.25, -0.95), (-0.25, -0.2, -0.95), (-0.2, -0.25, 0.95), (-0.2, -0.2, 1.0), (-0.25, -0.2, 0.95), (-0.2, 0.2, -1.0), (-0.25, 0.2, -0.95), (-0.2, 0.25, -0.95), (-0.2, 0.2, 1.0), (-0.2, 0.25, 0.95), (-0.25, 0.2, 0.95), (0.2, -0.2, -1.0), (0.25, -0.2, -0.95), (0.2, -0.25, -0.95), (0.2, -0.2, 1.0), (0.2, -0.25, 0.95), (0.25, -0.2, 0.95), (0.2, 0.2, -1.0), (0.2, 0.25, -0.95), (0.25, 0.2, -0.95), (0.2, 0.2, 1.0), (0.25, 0.2, 0.95), (0.2, 0.25, 0.95)], [], [(14, 16, 3, 1), (20, 22, 17, 13), (21, 9, 4, 15), (2, 5, 11, 7), (8, 10, 23, 19), (0, 1, 2), (3, 4, 5), (6, 7, 8), (9, 10, 11), (12, 13, 14), (15, 16, 17), (18, 19, 20), (21, 22, 23), (6, 0, 2, 7), (1, 3, 5, 2), (4, 9, 11, 5), (10, 8, 7, 11), (18, 6, 8, 19), (9, 21, 23, 10), (22, 20, 19, 23), (12, 18, 20, 13), (21, 15, 17, 22), (16, 14, 13, 17), (0, 12, 14, 1), (15, 4, 3, 16), (6, 18, 12, 0)])
_uv = me_cube_003.uv_layers.new(name='UVMap')
_uv.uv.foreach_set('vector', [0.3813, 0.775, 0.6187, 0.775, 0.6187, 0.975, 0.3813, 0.975, 0.3813, 0.525, 0.6187, 0.525, 0.6187, 0.725, 0.3813, 0.725, 0.65, 0.525, 0.85, 0.525, 0.85, 0.725, 0.65, 0.725, 0.3813, 0.025, 0.6187, 0.025, 0.6187, 0.225, 0.3813, 0.225, 0.3813, 0.275, 0.6187, 0.275, 0.6187, 0.475, 0.3813, 0.475, 0.15, 0.725, 0.15, 0.75, 0.125, 0.725, 0.6187, 0.0, 0.625, 0.025, 0.6187, 0.025, 0.15, 0.525, 0.125, 0.525, 0.15, 0.5, 0.625, 0.225, 0.6187, 0.25, 0.6187, 0.225, 0.35, 0.725, 0.375, 0.725, 0.35, 0.75, 0.625, 0.775, 0.6187, 0.775, 0.6187, 0.75, 0.35, 0.525, 0.35, 0.5, 0.375, 0.525, 0.625, 0.475, 0.6187, 0.5, 0.6187, 0.475, 0.15, 0.525, 0.15, 0.725, 0.125, 0.725, 0.125, 0.525, 0.3813, 0.0, 0.6187, 0.0, 0.6187, 0.025, 0.3813, 0.025, 0.625, 0.025, 0.625, 0.225, 0.6187, 0.225, 0.6187, 0.025, 0.6187, 0.275, 0.3813, 0.275, 0.3813, 0.225, 0.6187, 0.225, 0.35, 0.525, 0.15, 0.525, 0.15, 0.5, 0.35, 0.5, 0.625, 0.275, 0.625, 0.475, 0.6187, 0.475, 0.6187, 0.275, 0.6187, 0.525, 0.3813, 0.525, 0.3813, 0.475, 0.6187, 0.475, 0.35, 0.725, 0.35, 0.525, 0.3813, 0.525, 0.3813, 0.725, 0.65, 0.525, 0.65, 0.725, 0.6187, 0.725, 0.6187, 0.525, 0.6187, 0.775, 0.3813, 0.775, 0.3813, 0.725, 0.6187, 0.725, 0.15, 0.725, 0.35, 0.725, 0.35, 0.75, 0.15, 0.75, 0.625, 0.775, 0.625, 0.975, 0.6187, 0.975, 0.6187, 0.775, 0.15, 0.525, 0.35, 0.525, 0.35, 0.725, 0.15, 0.725])
me_cube_003.materials.append(mat_material)
me_cube_003.update()
me_cube_004 = bpy.data.meshes.new('Cube.004')
me_cube_004.from_pydata([(-0.43, -0.09, -3.0), (-0.43, -0.125, -2.93), (-0.5, -0.09, -2.93), (-0.43, -0.125, 2.93), (-0.43, -0.09, 3.0), (-0.5, -0.09, 2.93), (-0.43, 0.09, -3.0), (-0.5, 0.09, -2.93), (-0.43, 0.125, -2.93), (-0.43, 0.09, 3.0), (-0.43, 0.125, 2.93), (-0.5, 0.09, 2.93), (0.43, -0.09, -3.0), (0.5, -0.09, -2.93), (0.43, -0.125, -2.93), (0.43, -0.09, 3.0), (0.43, -0.125, 2.93), (0.5, -0.09, 2.93), (0.43, 0.09, -3.0), (0.43, 0.125, -2.93), (0.5, 0.09, -2.93), (0.43, 0.09, 3.0), (0.5, 0.09, 2.93), (0.43, 0.125, 2.93), (-0.43, -0.125, -1.465), (-0.3367, -0.125, 0.0), (-0.43, -0.125, 1.465), (-0.5, -0.09, 1.465), (-0.5, -0.09, 0.0), (-0.5, -0.09, -1.465), (-0.43, 0.125, 1.465), (-0.43, 0.125, 0.0), (-0.43, 0.125, -1.465), (-0.5, 0.09, -1.465), (-0.5, 0.09, 0.0), (-0.5, 0.09, 1.465), (0.4152, 0.09, 1.465), (0.4152, 0.09, 0.0), (0.5, 0.09, -1.465), (0.43, 0.125, -1.465), (0.43, 0.125, 0.0), (0.43, 0.125, 1.465), (0.4093, -0.125, 1.465), (0.43, -0.125, 0.0), (0.43, -0.125, -1.465), (0.5, -0.09, -1.465), (0.4152, -0.09, 0.0), (0.4152, -0.09, 1.465)], [], [(42, 16, 3, 26), (36, 22, 17, 47), (21, 9, 4, 15), (27, 5, 11, 35), (30, 10, 23, 41), (0, 1, 2), (3, 4, 5), (6, 7, 8), (9, 10, 11), (12, 13, 14), (15, 16, 17), (18, 19, 20), (21, 22, 23), (6, 0, 2, 7), (26, 3, 5, 27), (4, 9, 11, 5), (32, 8, 7, 33), (18, 6, 8, 19), (9, 21, 23, 10), (38, 20, 19, 39), (12, 18, 20, 13), (21, 15, 17, 22), (44, 14, 13, 45), (0, 12, 14, 1), (15, 4, 3, 16), (6, 18, 12, 0), (16, 42, 47, 17), (42, 43, 46, 47), (43, 44, 45, 46), (22, 36, 41, 23), (36, 37, 40, 41), (37, 38, 39, 40), (10, 30, 35, 11), (30, 31, 34, 35), (31, 32, 33, 34), (1, 24, 29, 2), (24, 25, 28, 29), (25, 26, 27, 28), (8, 32, 39, 19), (32, 31, 40, 39), (31, 30, 41, 40), (2, 29, 33, 7), (29, 28, 34, 33), (28, 27, 35, 34), (20, 38, 45, 13), (38, 37, 46, 45), (37, 36, 47, 46), (14, 44, 24, 1), (44, 43, 25, 24), (43, 42, 26, 25)])
_uv = me_cube_004.uv_layers.new(name='UVMap')
_uv.uv.foreach_set('vector', [0.561, 0.7675, 0.6221, 0.7675, 0.6221, 0.9825, 0.561, 0.9825, 0.561, 0.535, 0.6221, 0.535, 0.6221, 0.715, 0.561, 0.715, 0.6425, 0.535, 0.8575, 0.535, 0.8575, 0.715, 0.6425, 0.715, 0.561, 0.035, 0.6221, 0.035, 0.6221, 0.215, 0.561, 0.215, 0.561, 0.2675, 0.6221, 0.2675, 0.6221, 0.4825, 0.561, 0.4825, 0.1425, 0.715, 0.1425, 0.75, 0.125, 0.715, 0.6221, 0.0, 0.625, 0.035, 0.6221, 0.035, 0.1425, 0.535, 0.125, 0.535, 0.1425, 0.5, 0.625, 0.215, 0.6221, 0.25, 0.6221, 0.215, 0.3575, 0.715, 0.375, 0.715, 0.3575, 0.75, 0.625, 0.7675, 0.6221, 0.7675, 0.6221, 0.75, 0.3575, 0.535, 0.3575, 0.5, 0.375, 0.535, 0.625, 0.4825, 0.6221, 0.5, 0.6221, 0.4825, 0.1425, 0.535, 0.1425, 0.715, 0.125, 0.715, 0.125, 0.535, 0.561, 0.0, 0.6221, 0.0, 0.6221, 0.035, 0.561, 0.035, 0.625, 0.035, 0.625, 0.215, 0.6221, 0.215, 0.6221, 0.035, 0.439, 0.2675, 0.3779, 0.2675, 0.3779, 0.215, 0.439, 0.215, 0.3575, 0.535, 0.1425, 0.535, 0.1425, 0.5, 0.3575, 0.5, 0.625, 0.2675, 0.625, 0.4825, 0.6221, 0.4825, 0.6221, 0.2675, 0.439, 0.535, 0.3779, 0.535, 0.3779, 0.4825, 0.439, 0.4825, 0.3575, 0.715, 0.3575, 0.535, 0.3779, 0.535, 0.3779, 0.715, 0.6425, 0.535, 0.6425, 0.715, 0.6221, 0.715, 0.6221, 0.535, 0.439, 0.7675, 0.3779, 0.7675, 0.3779, 0.715, 0.439, 0.715, 0.1425, 0.715, 0.3575, 0.715, 0.3575, 0.75, 0.1425, 0.75, 0.625, 0.7675, 0.625, 0.9825, 0.6221, 0.9825, 0.6221, 0.7675, 0.1425, 0.535, 0.3575, 0.535, 0.3575, 0.715, 0.1425, 0.715, 0.6221, 0.7675, 0.561, 0.7675, 0.561, 0.715, 0.6221, 0.715, 0.561, 0.7675, 0.5, 0.7675, 0.5, 0.715, 0.561, 0.715, 0.5, 0.7675, 0.439, 0.7675, 0.439, 0.715, 0.5, 0.715, 0.6221, 0.535, 0.561, 0.535, 0.561, 0.4825, 0.6221, 0.4825, 0.561, 0.535, 0.5, 0.535, 0.5, 0.4825, 0.561, 0.4825, 0.5, 0.535, 0.439, 0.535, 0.439, 0.4825, 0.5, 0.4825, 0.6221, 0.2675, 0.561, 0.2675, 0.561, 0.215, 0.6221, 0.215, 0.561, 0.2675, 0.5, 0.2675, 0.5, 0.215, 0.561, 0.215, 0.5, 0.2675, 0.439, 0.2675, 0.439, 0.215, 0.5, 0.215, 0.3779, 0.0, 0.439, 0.0, 0.439, 0.035, 0.3779, 0.035, 0.439, 0.0, 0.5, 0.0, 0.5, 0.035, 0.439, 0.035, 0.5, 0.0, 0.561, 0.0, 0.561, 0.035, 0.5, 0.035, 0.3779, 0.2675, 0.439, 0.2675, 0.439, 0.4825, 0.3779, 0.4825, 0.439, 0.2675, 0.5, 0.2675, 0.5, 0.4825, 0.439, 0.4825, 0.5, 0.2675, 0.561, 0.2675, 0.561, 0.4825, 0.5, 0.4825, 0.3779, 0.035, 0.439, 0.035, 0.439, 0.215, 0.3779, 0.215, 0.439, 0.035, 0.5, 0.035, 0.5, 0.215, 0.439, 0.215, 0.5, 0.035, 0.561, 0.035, 0.561, 0.215, 0.5, 0.215, 0.3779, 0.535, 0.439, 0.535, 0.439, 0.715, 0.3779, 0.715, 0.439, 0.535, 0.5, 0.535, 0.5, 0.715, 0.439, 0.715, 0.5, 0.535, 0.561, 0.535, 0.561, 0.715, 0.5, 0.715, 0.3779, 0.7675, 0.439, 0.7675, 0.439, 0.9825, 0.3779, 0.9825, 0.439, 0.7675, 0.5, 0.7675, 0.5, 0.9825, 0.439, 0.9825, 0.5, 0.7675, 0.561, 0.7675, 0.561, 0.9825, 0.5, 0.9825])
me_cube_004.materials.append(mat_light_color)
me_cube_004.update()
me_cube_005 = bpy.data.meshes.new('Cube.005')
me_cube_005.from_pydata([(-0.4, -0.075, -1.5), (-0.4, -0.125, -1.4), (-0.5, -0.075, -1.4), (-0.4, -0.125, 1.4), (-0.4, -0.075, 1.5), (-0.5, -0.075, 1.4), (-0.4, 0.075, -1.5), (-0.5, 0.075, -1.4), (-0.4, 0.125, -1.4), (-0.4, 0.075, 1.5), (-0.4, 0.125, 1.4), (-0.5, 0.075, 1.4), (0.4, -0.075, -1.5), (0.5, -0.075, -1.4), (0.4, -0.125, -1.4), (0.4, -0.075, 1.5), (0.4, -0.125, 1.4), (0.5, -0.075, 1.4), (0.4, 0.075, -1.5), (0.4, 0.125, -1.4), (0.5, 0.075, -1.4), (0.4, 0.075, 1.5), (0.5, 0.075, 1.4), (0.4, 0.125, 1.4)], [], [(14, 16, 3, 1), (20, 22, 17, 13), (21, 9, 4, 15), (2, 5, 11, 7), (8, 10, 23, 19), (0, 1, 2), (3, 4, 5), (6, 7, 8), (9, 10, 11), (12, 13, 14), (15, 16, 17), (18, 19, 20), (21, 22, 23), (6, 0, 2, 7), (1, 3, 5, 2), (4, 9, 11, 5), (10, 8, 7, 11), (18, 6, 8, 19), (9, 21, 23, 10), (22, 20, 19, 23), (12, 18, 20, 13), (21, 15, 17, 22), (16, 14, 13, 17), (0, 12, 14, 1), (15, 4, 3, 16), (6, 18, 12, 0)])
_uv = me_cube_005.uv_layers.new(name='UVMap')
_uv.uv.foreach_set('vector', [0.3833, 0.775, 0.6167, 0.775, 0.6167, 0.975, 0.3833, 0.975, 0.3833, 0.55, 0.6167, 0.55, 0.6167, 0.7, 0.3833, 0.7, 0.65, 0.55, 0.85, 0.55, 0.85, 0.7, 0.65, 0.7, 0.3833, 0.05, 0.6167, 0.05, 0.6167, 0.2, 0.3833, 0.2, 0.3833, 0.275, 0.6167, 0.275, 0.6167, 0.475, 0.3833, 0.475, 0.15, 0.7, 0.15, 0.75, 0.125, 0.7, 0.6167, 0.0, 0.625, 0.05, 0.6167, 0.05, 0.15, 0.55, 0.125, 0.55, 0.15, 0.5, 0.625, 0.2, 0.6167, 0.25, 0.6167, 0.2, 0.35, 0.7, 0.375, 0.7, 0.35, 0.75, 0.625, 0.775, 0.6167, 0.775, 0.6167, 0.75, 0.35, 0.55, 0.35, 0.5, 0.375, 0.55, 0.625, 0.475, 0.6167, 0.5, 0.6167, 0.475, 0.15, 0.55, 0.15, 0.7, 0.125, 0.7, 0.125, 0.55, 0.3833, 0.0, 0.6167, 0.0, 0.6167, 0.05, 0.3833, 0.05, 0.625, 0.05, 0.625, 0.2, 0.6167, 0.2, 0.6167, 0.05, 0.6167, 0.275, 0.3833, 0.275, 0.3833, 0.2, 0.6167, 0.2, 0.35, 0.55, 0.15, 0.55, 0.15, 0.5, 0.35, 0.5, 0.625, 0.275, 0.625, 0.475, 0.6167, 0.475, 0.6167, 0.275, 0.6167, 0.55, 0.3833, 0.55, 0.3833, 0.475, 0.6167, 0.475, 0.35, 0.7, 0.35, 0.55, 0.3833, 0.55, 0.3833, 0.7, 0.65, 0.55, 0.65, 0.7, 0.6167, 0.7, 0.6167, 0.55, 0.6167, 0.775, 0.3833, 0.775, 0.3833, 0.7, 0.6167, 0.7, 0.15, 0.7, 0.35, 0.7, 0.35, 0.75, 0.15, 0.75, 0.625, 0.775, 0.625, 0.975, 0.6167, 0.975, 0.6167, 0.775, 0.15, 0.55, 0.35, 0.55, 0.35, 0.7, 0.15, 0.7])
me_cube_005.materials.append(mat_light_color)
me_cube_005.update()
me_cube_006 = bpy.data.meshes.new('Cube.006')
me_cube_006.from_pydata([(-0.42, -0.085, -1.0), (-0.42, -0.125, -0.92), (-0.5, -0.085, -0.92), (-0.42, -0.125, 0.92), (-0.42, -0.085, 1.0), (-0.5, -0.085, 0.92), (-0.42, 0.085, -1.0), (-0.5, 0.085, -0.92), (-0.42, 0.125, -0.92), (-0.42, 0.085, 1.0), (-0.42, 0.125, 0.92), (-0.5, 0.085, 0.92), (0.42, -0.085, -1.0), (0.5, -0.085, -0.92), (0.42, -0.125, -0.92), (0.42, -0.085, 1.0), (0.42, -0.125, 0.92), (0.5, -0.085, 0.92), (0.42, 0.085, -1.0), (0.42, 0.125, -0.92), (0.5, 0.085, -0.92), (0.42, 0.085, 1.0), (0.5, 0.085, 0.92), (0.42, 0.125, 0.92)], [], [(14, 16, 3, 1), (20, 22, 17, 13), (21, 9, 4, 15), (2, 5, 11, 7), (8, 10, 23, 19), (0, 1, 2), (3, 4, 5), (6, 7, 8), (9, 10, 11), (12, 13, 14), (15, 16, 17), (18, 19, 20), (21, 22, 23), (6, 0, 2, 7), (1, 3, 5, 2), (4, 9, 11, 5), (10, 8, 7, 11), (18, 6, 8, 19), (9, 21, 23, 10), (22, 20, 19, 23), (12, 18, 20, 13), (21, 15, 17, 22), (16, 14, 13, 17), (0, 12, 14, 1), (15, 4, 3, 16), (6, 18, 12, 0)])
_uv = me_cube_006.uv_layers.new(name='UVMap')
_uv.uv.foreach_set('vector', [0.385, 0.77, 0.615, 0.77, 0.615, 0.98, 0.385, 0.98, 0.385, 0.54, 0.615, 0.54, 0.615, 0.71, 0.385, 0.71, 0.645, 0.54, 0.855, 0.54, 0.855, 0.71, 0.645, 0.71, 0.385, 0.04, 0.615, 0.04, 0.615, 0.21, 0.385, 0.21, 0.385, 0.27, 0.615, 0.27, 0.615, 0.48, 0.385, 0.48, 0.145, 0.71, 0.145, 0.75, 0.125, 0.71, 0.615, 0.0, 0.625, 0.04, 0.615, 0.04, 0.145, 0.54, 0.125, 0.54, 0.145, 0.5, 0.625, 0.21, 0.615, 0.25, 0.615, 0.21, 0.355, 0.71, 0.375, 0.71, 0.355, 0.75, 0.625, 0.77, 0.615, 0.77, 0.615, 0.75, 0.355, 0.54, 0.355, 0.5, 0.375, 0.54, 0.625, 0.48, 0.615, 0.5, 0.615, 0.48, 0.145, 0.54, 0.145, 0.71, 0.125, 0.71, 0.125, 0.54, 0.385, 0.0, 0.615, 0.0, 0.615, 0.04, 0.385, 0.04, 0.625, 0.04, 0.625, 0.21, 0.615, 0.21, 0.615, 0.04, 0.615, 0.27, 0.385, 0.27, 0.385, 0.21, 0.615, 0.21, 0.355, 0.54, 0.145, 0.54, 0.145, 0.5, 0.355, 0.5, 0.625, 0.27, 0.625, 0.48, 0.615, 0.48, 0.615, 0.27, 0.615, 0.54, 0.385, 0.54, 0.385, 0.48, 0.615, 0.48, 0.355, 0.71, 0.355, 0.54, 0.385, 0.54, 0.385, 0.71, 0.645, 0.54, 0.645, 0.71, 0.615, 0.71, 0.615, 0.54, 0.615, 0.77, 0.385, 0.77, 0.385, 0.71, 0.615, 0.71, 0.145, 0.71, 0.355, 0.71, 0.355, 0.75, 0.145, 0.75, 0.625, 0.77, 0.625, 0.98, 0.615, 0.98, 0.615, 0.77, 0.145, 0.54, 0.355, 0.54, 0.355, 0.71, 0.145, 0.71])
me_cube_006.materials.append(mat_light_color)
me_cube_006.update()

# ---- objects
ob_doug = bpy.data.objects.new('Doug', me_plane_001)
ob_beam_1 = bpy.data.objects.new('Beam 1', me_cube_001)
ob_beam_2 = bpy.data.objects.new('Beam 2', me_cube_002)
ob_beam_3 = bpy.data.objects.new('Beam 3', me_cube_003)
ob_plank_1 = bpy.data.objects.new('Plank 1', me_cube_004)
ob_plank_2 = bpy.data.objects.new('Plank 2', me_cube_005)
ob_plank_3 = bpy.data.objects.new('Plank 3', me_cube_006)

# ---- transforms, parenting, visibility, modifiers, constraints
ob_doug.location = (-0.198, 2.578, 0.02523)
ob_doug.scale = (0.05837, 0.1149, 0.7638)
ob_beam_1.location = (2.046, 1.615, 3.0)
ob_beam_2.location = (3.883, 1.615, 1.506)
ob_beam_3.location = (5.848, 1.615, 1.021)
ob_plank_1.location = (-5.59, 1.615, 3.0)
ob_plank_2.location = (-3.754, 1.615, 1.506)
ob_plank_3.location = (-1.789, 1.615, 1.021)

# ---- collection membership
scene.collection.objects.link(ob_doug)
scene.collection.objects.link(ob_beam_1)
scene.collection.objects.link(ob_beam_2)
scene.collection.objects.link(ob_beam_3)
scene.collection.objects.link(ob_plank_1)
scene.collection.objects.link(ob_plank_2)
scene.collection.objects.link(ob_plank_3)

# ---- scene / render settings (as saved in the file)
scene.frame_start = 1; scene.frame_end = 250; scene.frame_set(38)
scene.render.engine = 'BLENDER_EEVEE_NEXT'
scene.cycles.sampling_pattern = 'TABULATED_SOBOL'
scene.view_settings.view_transform = 'Filmic'
bpy.context.view_layer.update()

# ---- added for rendering (the .blend has no active camera and no usable light): camera, sun
cam_auto = bpy.data.cameras.new('AutoCamera')
cam_auto.lens = 50.0
cam_auto.sensor_width = 36.0
cam_auto.clip_end = 1000.0
ob_auto_camera = bpy.data.objects.new('AutoCamera', cam_auto)
scene.collection.objects.link(ob_auto_camera)
ob_auto_camera.location = (12.6507, -13.0542, 13.1178)
ob_auto_camera.rotation_euler = (1.09748, -7.21219e-08, 0.694738)
scene.camera = ob_auto_camera
light_auto_sun = bpy.data.lights.new('AutoSun', 'SUN')
light_auto_sun.energy = 3.0
light_auto_sun.angle = 0.0523599
ob_auto_sun = bpy.data.objects.new('AutoSun', light_auto_sun)
scene.collection.objects.link(ob_auto_sun)
ob_auto_sun.rotation_euler = (0.872665, 0.174533, 0.523599)
bpy.context.view_layer.update()
